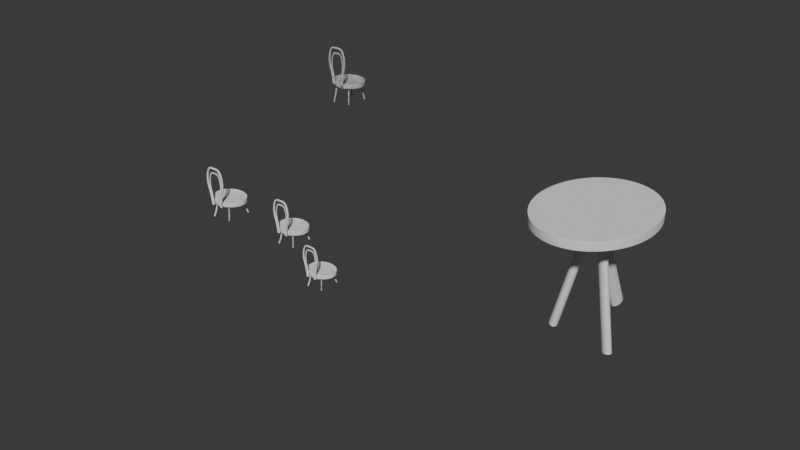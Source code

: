 # Source: Table_et_chaise.blend  (saved by Blender 4.1.24; exported with 4.5.12 LTS)
import bpy
from mathutils import Matrix  # noqa: F401  (used for matrix-valued properties, if any)

bpy.ops.wm.read_factory_settings(use_empty=True)
scene = bpy.context.scene
scene.name = 'Scene'

# ---- collections
col_collection = bpy.data.collections.new('Collection'); scene.collection.children.link(col_collection)

# ---- world
world_world = bpy.data.worlds.new('World'); scene.world = world_world
world_world.use_nodes = True; world_world.node_tree.nodes.clear()
_N = world_world.node_tree.nodes; _L = world_world.node_tree.links
n0 = _N.new('ShaderNodeOutputWorld'); n0.name = 'World Output'; n0.location = (300, 300)
n1 = _N.new('ShaderNodeBackground'); n1.name = 'Background'; n1.location = (10, 300)
n1.inputs[0].default_value = (0.05088, 0.05088, 0.05088, 1.0)
_L.new(n1.outputs[0], n0.inputs[0])
n0.is_active_output = True
world_world.color = (0.05088, 0.05088, 0.05088)
world_world.use_sun_shadow = False
world_world.sun_shadow_jitter_overblur = 0.0

# ---- meshes
me_circle = bpy.data.meshes.new('Circle')
me_circle.from_pydata([(1.386e-08, 0.2574, 0.4606), (-0.1211, 0.238, 0.4606), (-0.225, 0.182, 0.4606), (-0.2924, 0.09684, 0.4606), (-0.3118, -0.004895, 0.4606), (-0.2822, -0.1073, 0.4606), (-0.2113, -0.1941, 0.4606), (-0.1121, -0.252, 0.4606), (1.282e-08, -0.2723, 0.4606), (0.1121, -0.252, 0.4606), (0.2113, -0.1941, 0.4606), (0.2822, -0.1073, 0.4606), (0.3118, -0.004895, 0.4606), (0.2924, 0.09684, 0.4606), (0.225, 0.182, 0.4606), (0.1211, 0.238, 0.4606), (0.1587, 0.131, 0.4534), (9.05e-08, 0.1424, 0.4534), (-0.1587, 0.131, 0.4534), (0.1691, -0.008075, 0.4534), (5.937e-08, -0.009572, 0.4534), (-0.1691, -0.008075, 0.4534), (0.1513, -0.1464, 0.4534), (9.311e-08, -0.1601, 0.4534), (-0.1513, -0.1464, 0.4534), (-0.8318, -0.05624, 0.6688), (-0.9529, -0.07565, 0.6688), (-1.057, -0.1317, 0.6688), (-1.124, -0.2169, 0.6688), (-1.144, -0.3186, 0.6688), (-1.114, -0.421, 0.6688), (-1.043, -0.5078, 0.6688), (-0.9439, -0.5657, 0.6688), (-0.8318, -0.586, 0.6688), (-0.7197, -0.5657, 0.6688), (-0.6205, -0.5078, 0.6688), (-0.5496, -0.421, 0.6688), (-0.5201, -0.3186, 0.6688), (-0.5395, -0.2169, 0.6688), (-0.6068, -0.1317, 0.6688), (-0.7107, -0.07565, 0.6688)], [(26, 25), (27, 26), (28, 27), (29, 28), (30, 29), (31, 30), (32, 31), (33, 32), (34, 33), (35, 34), (36, 35), (37, 36), (38, 37), (39, 38), (40, 39), (25, 40)], [(15, 16, 13, 14), (16, 19, 12, 13), (19, 22, 11, 12), (22, 9, 10, 11), (0, 17, 16, 15), (17, 20, 19, 16), (20, 23, 22, 19), (23, 8, 9, 22), (1, 18, 17, 0), (18, 21, 20, 17), (21, 24, 23, 20), (24, 7, 8, 23), (2, 3, 18, 1), (3, 4, 21, 18), (4, 5, 24, 21), (5, 6, 7, 24)])
me_circle.polygons.foreach_set('use_smooth', [True] * 16)
_uv = me_circle.uv_layers.new(name='UVMap')
_uv.uv.foreach_set('vector', [0.0, 0.0, 0.0, 0.0, 0.0, 0.0, 0.0, 0.0, 0.0, 0.0, 0.0, 0.0, 0.0, 0.0, 0.0, 0.0, 0.0, 0.0, 0.0, 0.0, 0.0, 0.0, 0.0, 0.0, 0.0, 0.0, 0.0, 0.0, 0.0, 0.0, 0.0, 0.0, 0.0, 0.0, 0.0, 0.0, 0.0, 0.0, 0.0, 0.0, 0.0, 0.0, 0.0, 0.0, 0.0, 0.0, 0.0, 0.0, 0.0, 0.0, 0.0, 0.0, 0.0, 0.0, 0.0, 0.0, 0.0, 0.0, 0.0, 0.0, 0.0, 0.0, 0.0, 0.0, 0.0, 0.0, 0.0, 0.0, 0.0, 0.0, 0.0, 0.0, 0.0, 0.0, 0.0, 0.0, 0.0, 0.0, 0.0, 0.0, 0.0, 0.0, 0.0, 0.0, 0.0, 0.0, 0.0, 0.0, 0.0, 0.0, 0.0, 0.0, 0.0, 0.0, 0.0, 0.0, 0.0, 0.0, 0.0, 0.0, 0.0, 0.0, 0.0, 0.0, 0.0, 0.0, 0.0, 0.0, 0.0, 0.0, 0.0, 0.0, 0.0, 0.0, 0.0, 0.0, 0.0, 0.0, 0.0, 0.0, 0.0, 0.0, 0.0, 0.0, 0.0, 0.0, 0.0, 0.0])
me_circle.update()
me_circle_001 = bpy.data.meshes.new('Circle.001')
me_circle_001.from_pydata([], [], [])
_uv = me_circle_001.uv_layers.new(name='UVMap')
_uv.uv.foreach_set('vector', [])
me_circle_001.update()
me_circle_002 = bpy.data.meshes.new('Circle.002')
me_circle_002.from_pydata([(1.386e-08, 0.2574, 0.4693), (-0.1211, 0.238, 0.4693), (-0.225, 0.182, 0.4693), (-0.2924, 0.09684, 0.4693), (-0.3118, -0.004895, 0.4693), (-0.2822, -0.1073, 0.4693), (-0.2113, -0.1941, 0.4693), (-0.1121, -0.252, 0.4693), (1.282e-08, -0.2723, 0.4693), (0.1121, -0.252, 0.4693), (0.2113, -0.1941, 0.4693), (0.2822, -0.1073, 0.4693), (0.3118, -0.004895, 0.4693), (0.2924, 0.09684, 0.4693), (0.225, 0.182, 0.4693), (0.1211, 0.238, 0.4693), (1.386e-08, 0.2574, 0.3771), (-0.1211, 0.238, 0.3771), (-0.225, 0.182, 0.3771), (-0.2924, 0.09684, 0.3771), (-0.3118, -0.004895, 0.3771), (-0.2822, -0.1073, 0.3771), (-0.2113, -0.1941, 0.3771), (-0.1121, -0.252, 0.3771), (1.282e-08, -0.2723, 0.3771), (0.1121, -0.252, 0.3771), (0.2113, -0.1941, 0.3771), (0.2822, -0.1073, 0.3771), (0.3118, -0.004895, 0.3771), (0.2924, 0.09684, 0.3771), (0.225, 0.182, 0.3771), (0.1211, 0.238, 0.3771)], [], [(2, 3, 19, 18), (10, 11, 27, 26), (3, 4, 20, 19), (11, 12, 28, 27), (4, 5, 21, 20), (12, 13, 29, 28), (5, 6, 22, 21), (13, 14, 30, 29), (6, 7, 23, 22), (14, 15, 31, 30), (7, 8, 24, 23), (0, 1, 17, 16), (15, 0, 16, 31), (8, 9, 25, 24), (1, 2, 18, 17), (9, 10, 26, 25)])
me_circle_002.polygons.foreach_set('use_smooth', [True] * 16)
_uv = me_circle_002.uv_layers.new(name='UVMap')
_uv.uv.foreach_set('vector', [0.0, 0.0, 0.0, 0.0, 0.0, 0.0, 0.0, 0.0, 0.0, 0.0, 0.0, 0.0, 0.0, 0.0, 0.0, 0.0, 0.0, 0.0, 0.0, 0.0, 0.0, 0.0, 0.0, 0.0, 0.0, 0.0, 0.0, 0.0, 0.0, 0.0, 0.0, 0.0, 0.0, 0.0, 0.0, 0.0, 0.0, 0.0, 0.0, 0.0, 0.0, 0.0, 0.0, 0.0, 0.0, 0.0, 0.0, 0.0, 0.0, 0.0, 0.0, 0.0, 0.0, 0.0, 0.0, 0.0, 0.0, 0.0, 0.0, 0.0, 0.0, 0.0, 0.0, 0.0, 0.0, 0.0, 0.0, 0.0, 0.0, 0.0, 0.0, 0.0, 0.0, 0.0, 0.0, 0.0, 0.0, 0.0, 0.0, 0.0, 0.0, 0.0, 0.0, 0.0, 0.0, 0.0, 0.0, 0.0, 0.0, 0.0, 0.0, 0.0, 0.0, 0.0, 0.0, 0.0, 0.0, 0.0, 0.0, 0.0, 0.0, 0.0, 0.0, 0.0, 0.0, 0.0, 0.0, 0.0, 0.0, 0.0, 0.0, 0.0, 0.0, 0.0, 0.0, 0.0, 0.0, 0.0, 0.0, 0.0, 0.0, 0.0, 0.0, 0.0, 0.0, 0.0, 0.0, 0.0])
me_circle_002.update()
me_circle_003 = bpy.data.meshes.new('Circle.003')
me_circle_003.from_pydata([(1.386e-08, 0.2574, 0.4606), (-0.1211, 0.238, 0.4606), (-0.225, 0.182, 0.4606), (-0.2924, 0.09684, 0.4606), (-0.3118, -0.004895, 0.4606), (-0.2822, -0.1073, 0.4606), (-0.2113, -0.1941, 0.4606), (-0.1121, -0.252, 0.4606), (1.282e-08, -0.2723, 0.4606), (0.1121, -0.252, 0.4606), (0.2113, -0.1941, 0.4606), (0.2822, -0.1073, 0.4606), (0.3118, -0.004895, 0.4606), (0.2924, 0.09684, 0.4606), (0.225, 0.182, 0.4606), (0.1211, 0.238, 0.4606), (0.1587, 0.131, 0.4534), (9.05e-08, 0.1424, 0.4534), (-0.1587, 0.131, 0.4534), (0.1691, -0.008075, 0.4534), (5.937e-08, -0.009572, 0.4534), (-0.1691, -0.008075, 0.4534), (0.1513, -0.1464, 0.4534), (9.311e-08, -0.1601, 0.4534), (-0.1513, -0.1464, 0.4534), (-0.8318, -0.05624, 0.6688), (-0.9529, -0.07565, 0.6688), (-1.057, -0.1317, 0.6688), (-1.124, -0.2169, 0.6688), (-1.144, -0.3186, 0.6688), (-1.114, -0.421, 0.6688), (-1.043, -0.5078, 0.6688), (-0.9439, -0.5657, 0.6688), (-0.8318, -0.586, 0.6688), (-0.7197, -0.5657, 0.6688), (-0.6205, -0.5078, 0.6688), (-0.5496, -0.421, 0.6688), (-0.5201, -0.3186, 0.6688), (-0.5395, -0.2169, 0.6688), (-0.6068, -0.1317, 0.6688), (-0.7107, -0.07565, 0.6688)], [(26, 25), (27, 26), (28, 27), (29, 28), (30, 29), (31, 30), (32, 31), (33, 32), (34, 33), (35, 34), (36, 35), (37, 36), (38, 37), (39, 38), (40, 39), (25, 40)], [(15, 16, 13, 14), (16, 19, 12, 13), (19, 22, 11, 12), (22, 9, 10, 11), (0, 17, 16, 15), (17, 20, 19, 16), (20, 23, 22, 19), (23, 8, 9, 22), (1, 18, 17, 0), (18, 21, 20, 17), (21, 24, 23, 20), (24, 7, 8, 23), (2, 3, 18, 1), (3, 4, 21, 18), (4, 5, 24, 21), (5, 6, 7, 24)])
me_circle_003.polygons.foreach_set('use_smooth', [True] * 16)
_uv = me_circle_003.uv_layers.new(name='UVMap')
_uv.uv.foreach_set('vector', [0.0, 0.0, 0.0, 0.0, 0.0, 0.0, 0.0, 0.0, 0.0, 0.0, 0.0, 0.0, 0.0, 0.0, 0.0, 0.0, 0.0, 0.0, 0.0, 0.0, 0.0, 0.0, 0.0, 0.0, 0.0, 0.0, 0.0, 0.0, 0.0, 0.0, 0.0, 0.0, 0.0, 0.0, 0.0, 0.0, 0.0, 0.0, 0.0, 0.0, 0.0, 0.0, 0.0, 0.0, 0.0, 0.0, 0.0, 0.0, 0.0, 0.0, 0.0, 0.0, 0.0, 0.0, 0.0, 0.0, 0.0, 0.0, 0.0, 0.0, 0.0, 0.0, 0.0, 0.0, 0.0, 0.0, 0.0, 0.0, 0.0, 0.0, 0.0, 0.0, 0.0, 0.0, 0.0, 0.0, 0.0, 0.0, 0.0, 0.0, 0.0, 0.0, 0.0, 0.0, 0.0, 0.0, 0.0, 0.0, 0.0, 0.0, 0.0, 0.0, 0.0, 0.0, 0.0, 0.0, 0.0, 0.0, 0.0, 0.0, 0.0, 0.0, 0.0, 0.0, 0.0, 0.0, 0.0, 0.0, 0.0, 0.0, 0.0, 0.0, 0.0, 0.0, 0.0, 0.0, 0.0, 0.0, 0.0, 0.0, 0.0, 0.0, 0.0, 0.0, 0.0, 0.0, 0.0, 0.0])
me_circle_003.update()
me_circle_004 = bpy.data.meshes.new('Circle.004')
me_circle_004.from_pydata([(1.386e-08, 0.2574, 0.4693), (-0.1211, 0.238, 0.4693), (-0.225, 0.182, 0.4693), (-0.2924, 0.09684, 0.4693), (-0.3118, -0.004895, 0.4693), (-0.2822, -0.1073, 0.4693), (-0.2113, -0.1941, 0.4693), (-0.1121, -0.252, 0.4693), (1.282e-08, -0.2723, 0.4693), (0.1121, -0.252, 0.4693), (0.2113, -0.1941, 0.4693), (0.2822, -0.1073, 0.4693), (0.3118, -0.004895, 0.4693), (0.2924, 0.09684, 0.4693), (0.225, 0.182, 0.4693), (0.1211, 0.238, 0.4693), (1.386e-08, 0.2574, 0.3771), (-0.1211, 0.238, 0.3771), (-0.225, 0.182, 0.3771), (-0.2924, 0.09684, 0.3771), (-0.3118, -0.004895, 0.3771), (-0.2822, -0.1073, 0.3771), (-0.2113, -0.1941, 0.3771), (-0.1121, -0.252, 0.3771), (1.282e-08, -0.2723, 0.3771), (0.1121, -0.252, 0.3771), (0.2113, -0.1941, 0.3771), (0.2822, -0.1073, 0.3771), (0.3118, -0.004895, 0.3771), (0.2924, 0.09684, 0.3771), (0.225, 0.182, 0.3771), (0.1211, 0.238, 0.3771)], [], [(2, 3, 19, 18), (10, 11, 27, 26), (3, 4, 20, 19), (11, 12, 28, 27), (4, 5, 21, 20), (12, 13, 29, 28), (5, 6, 22, 21), (13, 14, 30, 29), (6, 7, 23, 22), (14, 15, 31, 30), (7, 8, 24, 23), (0, 1, 17, 16), (15, 0, 16, 31), (8, 9, 25, 24), (1, 2, 18, 17), (9, 10, 26, 25)])
me_circle_004.polygons.foreach_set('use_smooth', [True] * 16)
_uv = me_circle_004.uv_layers.new(name='UVMap')
_uv.uv.foreach_set('vector', [0.0, 0.0, 0.0, 0.0, 0.0, 0.0, 0.0, 0.0, 0.0, 0.0, 0.0, 0.0, 0.0, 0.0, 0.0, 0.0, 0.0, 0.0, 0.0, 0.0, 0.0, 0.0, 0.0, 0.0, 0.0, 0.0, 0.0, 0.0, 0.0, 0.0, 0.0, 0.0, 0.0, 0.0, 0.0, 0.0, 0.0, 0.0, 0.0, 0.0, 0.0, 0.0, 0.0, 0.0, 0.0, 0.0, 0.0, 0.0, 0.0, 0.0, 0.0, 0.0, 0.0, 0.0, 0.0, 0.0, 0.0, 0.0, 0.0, 0.0, 0.0, 0.0, 0.0, 0.0, 0.0, 0.0, 0.0, 0.0, 0.0, 0.0, 0.0, 0.0, 0.0, 0.0, 0.0, 0.0, 0.0, 0.0, 0.0, 0.0, 0.0, 0.0, 0.0, 0.0, 0.0, 0.0, 0.0, 0.0, 0.0, 0.0, 0.0, 0.0, 0.0, 0.0, 0.0, 0.0, 0.0, 0.0, 0.0, 0.0, 0.0, 0.0, 0.0, 0.0, 0.0, 0.0, 0.0, 0.0, 0.0, 0.0, 0.0, 0.0, 0.0, 0.0, 0.0, 0.0, 0.0, 0.0, 0.0, 0.0, 0.0, 0.0, 0.0, 0.0, 0.0, 0.0, 0.0, 0.0])
me_circle_004.update()
me_circle_005 = bpy.data.meshes.new('Circle.005')
me_circle_005.from_pydata([(1.386e-08, 0.2574, 0.4606), (-0.1211, 0.238, 0.4606), (-0.225, 0.182, 0.4606), (-0.2924, 0.09684, 0.4606), (-0.3118, -0.004895, 0.4606), (-0.2822, -0.1073, 0.4606), (-0.2113, -0.1941, 0.4606), (-0.1121, -0.252, 0.4606), (1.282e-08, -0.2723, 0.4606), (0.1121, -0.252, 0.4606), (0.2113, -0.1941, 0.4606), (0.2822, -0.1073, 0.4606), (0.3118, -0.004895, 0.4606), (0.2924, 0.09684, 0.4606), (0.225, 0.182, 0.4606), (0.1211, 0.238, 0.4606), (0.1587, 0.131, 0.4534), (9.05e-08, 0.1424, 0.4534), (-0.1587, 0.131, 0.4534), (0.1691, -0.008075, 0.4534), (5.937e-08, -0.009572, 0.4534), (-0.1691, -0.008075, 0.4534), (0.1513, -0.1464, 0.4534), (9.311e-08, -0.1601, 0.4534), (-0.1513, -0.1464, 0.4534), (-0.8318, -0.05624, 0.6688), (-0.9529, -0.07565, 0.6688), (-1.057, -0.1317, 0.6688), (-1.124, -0.2169, 0.6688), (-1.144, -0.3186, 0.6688), (-1.114, -0.421, 0.6688), (-1.043, -0.5078, 0.6688), (-0.9439, -0.5657, 0.6688), (-0.8318, -0.586, 0.6688), (-0.7197, -0.5657, 0.6688), (-0.6205, -0.5078, 0.6688), (-0.5496, -0.421, 0.6688), (-0.5201, -0.3186, 0.6688), (-0.5395, -0.2169, 0.6688), (-0.6068, -0.1317, 0.6688), (-0.7107, -0.07565, 0.6688)], [(26, 25), (27, 26), (28, 27), (29, 28), (30, 29), (31, 30), (32, 31), (33, 32), (34, 33), (35, 34), (36, 35), (37, 36), (38, 37), (39, 38), (40, 39), (25, 40)], [(15, 16, 13, 14), (16, 19, 12, 13), (19, 22, 11, 12), (22, 9, 10, 11), (0, 17, 16, 15), (17, 20, 19, 16), (20, 23, 22, 19), (23, 8, 9, 22), (1, 18, 17, 0), (18, 21, 20, 17), (21, 24, 23, 20), (24, 7, 8, 23), (2, 3, 18, 1), (3, 4, 21, 18), (4, 5, 24, 21), (5, 6, 7, 24)])
me_circle_005.polygons.foreach_set('use_smooth', [True] * 16)
_uv = me_circle_005.uv_layers.new(name='UVMap')
_uv.uv.foreach_set('vector', [0.0, 0.0, 0.0, 0.0, 0.0, 0.0, 0.0, 0.0, 0.0, 0.0, 0.0, 0.0, 0.0, 0.0, 0.0, 0.0, 0.0, 0.0, 0.0, 0.0, 0.0, 0.0, 0.0, 0.0, 0.0, 0.0, 0.0, 0.0, 0.0, 0.0, 0.0, 0.0, 0.0, 0.0, 0.0, 0.0, 0.0, 0.0, 0.0, 0.0, 0.0, 0.0, 0.0, 0.0, 0.0, 0.0, 0.0, 0.0, 0.0, 0.0, 0.0, 0.0, 0.0, 0.0, 0.0, 0.0, 0.0, 0.0, 0.0, 0.0, 0.0, 0.0, 0.0, 0.0, 0.0, 0.0, 0.0, 0.0, 0.0, 0.0, 0.0, 0.0, 0.0, 0.0, 0.0, 0.0, 0.0, 0.0, 0.0, 0.0, 0.0, 0.0, 0.0, 0.0, 0.0, 0.0, 0.0, 0.0, 0.0, 0.0, 0.0, 0.0, 0.0, 0.0, 0.0, 0.0, 0.0, 0.0, 0.0, 0.0, 0.0, 0.0, 0.0, 0.0, 0.0, 0.0, 0.0, 0.0, 0.0, 0.0, 0.0, 0.0, 0.0, 0.0, 0.0, 0.0, 0.0, 0.0, 0.0, 0.0, 0.0, 0.0, 0.0, 0.0, 0.0, 0.0, 0.0, 0.0])
me_circle_005.update()
me_circle_006 = bpy.data.meshes.new('Circle.006')
me_circle_006.from_pydata([(1.386e-08, 0.2574, 0.4693), (-0.1211, 0.238, 0.4693), (-0.225, 0.182, 0.4693), (-0.2924, 0.09684, 0.4693), (-0.3118, -0.004895, 0.4693), (-0.2822, -0.1073, 0.4693), (-0.2113, -0.1941, 0.4693), (-0.1121, -0.252, 0.4693), (1.282e-08, -0.2723, 0.4693), (0.1121, -0.252, 0.4693), (0.2113, -0.1941, 0.4693), (0.2822, -0.1073, 0.4693), (0.3118, -0.004895, 0.4693), (0.2924, 0.09684, 0.4693), (0.225, 0.182, 0.4693), (0.1211, 0.238, 0.4693), (1.386e-08, 0.2574, 0.3771), (-0.1211, 0.238, 0.3771), (-0.225, 0.182, 0.3771), (-0.2924, 0.09684, 0.3771), (-0.3118, -0.004895, 0.3771), (-0.2822, -0.1073, 0.3771), (-0.2113, -0.1941, 0.3771), (-0.1121, -0.252, 0.3771), (1.282e-08, -0.2723, 0.3771), (0.1121, -0.252, 0.3771), (0.2113, -0.1941, 0.3771), (0.2822, -0.1073, 0.3771), (0.3118, -0.004895, 0.3771), (0.2924, 0.09684, 0.3771), (0.225, 0.182, 0.3771), (0.1211, 0.238, 0.3771)], [], [(2, 3, 19, 18), (10, 11, 27, 26), (3, 4, 20, 19), (11, 12, 28, 27), (4, 5, 21, 20), (12, 13, 29, 28), (5, 6, 22, 21), (13, 14, 30, 29), (6, 7, 23, 22), (14, 15, 31, 30), (7, 8, 24, 23), (0, 1, 17, 16), (15, 0, 16, 31), (8, 9, 25, 24), (1, 2, 18, 17), (9, 10, 26, 25)])
me_circle_006.polygons.foreach_set('use_smooth', [True] * 16)
_uv = me_circle_006.uv_layers.new(name='UVMap')
_uv.uv.foreach_set('vector', [0.0, 0.0, 0.0, 0.0, 0.0, 0.0, 0.0, 0.0, 0.0, 0.0, 0.0, 0.0, 0.0, 0.0, 0.0, 0.0, 0.0, 0.0, 0.0, 0.0, 0.0, 0.0, 0.0, 0.0, 0.0, 0.0, 0.0, 0.0, 0.0, 0.0, 0.0, 0.0, 0.0, 0.0, 0.0, 0.0, 0.0, 0.0, 0.0, 0.0, 0.0, 0.0, 0.0, 0.0, 0.0, 0.0, 0.0, 0.0, 0.0, 0.0, 0.0, 0.0, 0.0, 0.0, 0.0, 0.0, 0.0, 0.0, 0.0, 0.0, 0.0, 0.0, 0.0, 0.0, 0.0, 0.0, 0.0, 0.0, 0.0, 0.0, 0.0, 0.0, 0.0, 0.0, 0.0, 0.0, 0.0, 0.0, 0.0, 0.0, 0.0, 0.0, 0.0, 0.0, 0.0, 0.0, 0.0, 0.0, 0.0, 0.0, 0.0, 0.0, 0.0, 0.0, 0.0, 0.0, 0.0, 0.0, 0.0, 0.0, 0.0, 0.0, 0.0, 0.0, 0.0, 0.0, 0.0, 0.0, 0.0, 0.0, 0.0, 0.0, 0.0, 0.0, 0.0, 0.0, 0.0, 0.0, 0.0, 0.0, 0.0, 0.0, 0.0, 0.0, 0.0, 0.0, 0.0, 0.0])
me_circle_006.update()
me_circle_007 = bpy.data.meshes.new('Circle.007')
me_circle_007.from_pydata([(1.386e-08, 0.2574, 0.4606), (-0.1211, 0.238, 0.4606), (-0.225, 0.182, 0.4606), (-0.2924, 0.09684, 0.4606), (-0.3118, -0.004895, 0.4606), (-0.2822, -0.1073, 0.4606), (-0.2113, -0.1941, 0.4606), (-0.1121, -0.252, 0.4606), (1.282e-08, -0.2723, 0.4606), (0.1121, -0.252, 0.4606), (0.2113, -0.1941, 0.4606), (0.2822, -0.1073, 0.4606), (0.3118, -0.004895, 0.4606), (0.2924, 0.09684, 0.4606), (0.225, 0.182, 0.4606), (0.1211, 0.238, 0.4606), (0.1587, 0.131, 0.4534), (9.05e-08, 0.1424, 0.4534), (-0.1587, 0.131, 0.4534), (0.1691, -0.008075, 0.4534), (5.937e-08, -0.009572, 0.4534), (-0.1691, -0.008075, 0.4534), (0.1513, -0.1464, 0.4534), (9.311e-08, -0.1601, 0.4534), (-0.1513, -0.1464, 0.4534), (-0.8318, -0.05624, 0.6688), (-0.9529, -0.07565, 0.6688), (-1.057, -0.1317, 0.6688), (-1.124, -0.2169, 0.6688), (-1.144, -0.3186, 0.6688), (-1.114, -0.421, 0.6688), (-1.043, -0.5078, 0.6688), (-0.9439, -0.5657, 0.6688), (-0.8318, -0.586, 0.6688), (-0.7197, -0.5657, 0.6688), (-0.6205, -0.5078, 0.6688), (-0.5496, -0.421, 0.6688), (-0.5201, -0.3186, 0.6688), (-0.5395, -0.2169, 0.6688), (-0.6068, -0.1317, 0.6688), (-0.7107, -0.07565, 0.6688)], [(26, 25), (27, 26), (28, 27), (29, 28), (30, 29), (31, 30), (32, 31), (33, 32), (34, 33), (35, 34), (36, 35), (37, 36), (38, 37), (39, 38), (40, 39), (25, 40)], [(15, 16, 13, 14), (16, 19, 12, 13), (19, 22, 11, 12), (22, 9, 10, 11), (0, 17, 16, 15), (17, 20, 19, 16), (20, 23, 22, 19), (23, 8, 9, 22), (1, 18, 17, 0), (18, 21, 20, 17), (21, 24, 23, 20), (24, 7, 8, 23), (2, 3, 18, 1), (3, 4, 21, 18), (4, 5, 24, 21), (5, 6, 7, 24)])
me_circle_007.polygons.foreach_set('use_smooth', [True] * 16)
_uv = me_circle_007.uv_layers.new(name='UVMap')
_uv.uv.foreach_set('vector', [0.0, 0.0, 0.0, 0.0, 0.0, 0.0, 0.0, 0.0, 0.0, 0.0, 0.0, 0.0, 0.0, 0.0, 0.0, 0.0, 0.0, 0.0, 0.0, 0.0, 0.0, 0.0, 0.0, 0.0, 0.0, 0.0, 0.0, 0.0, 0.0, 0.0, 0.0, 0.0, 0.0, 0.0, 0.0, 0.0, 0.0, 0.0, 0.0, 0.0, 0.0, 0.0, 0.0, 0.0, 0.0, 0.0, 0.0, 0.0, 0.0, 0.0, 0.0, 0.0, 0.0, 0.0, 0.0, 0.0, 0.0, 0.0, 0.0, 0.0, 0.0, 0.0, 0.0, 0.0, 0.0, 0.0, 0.0, 0.0, 0.0, 0.0, 0.0, 0.0, 0.0, 0.0, 0.0, 0.0, 0.0, 0.0, 0.0, 0.0, 0.0, 0.0, 0.0, 0.0, 0.0, 0.0, 0.0, 0.0, 0.0, 0.0, 0.0, 0.0, 0.0, 0.0, 0.0, 0.0, 0.0, 0.0, 0.0, 0.0, 0.0, 0.0, 0.0, 0.0, 0.0, 0.0, 0.0, 0.0, 0.0, 0.0, 0.0, 0.0, 0.0, 0.0, 0.0, 0.0, 0.0, 0.0, 0.0, 0.0, 0.0, 0.0, 0.0, 0.0, 0.0, 0.0, 0.0, 0.0])
me_circle_007.update()
me_circle_008 = bpy.data.meshes.new('Circle.008')
me_circle_008.from_pydata([(1.386e-08, 0.2574, 0.4693), (-0.1211, 0.238, 0.4693), (-0.225, 0.182, 0.4693), (-0.2924, 0.09684, 0.4693), (-0.3118, -0.004895, 0.4693), (-0.2822, -0.1073, 0.4693), (-0.2113, -0.1941, 0.4693), (-0.1121, -0.252, 0.4693), (1.282e-08, -0.2723, 0.4693), (0.1121, -0.252, 0.4693), (0.2113, -0.1941, 0.4693), (0.2822, -0.1073, 0.4693), (0.3118, -0.004895, 0.4693), (0.2924, 0.09684, 0.4693), (0.225, 0.182, 0.4693), (0.1211, 0.238, 0.4693), (1.386e-08, 0.2574, 0.3771), (-0.1211, 0.238, 0.3771), (-0.225, 0.182, 0.3771), (-0.2924, 0.09684, 0.3771), (-0.3118, -0.004895, 0.3771), (-0.2822, -0.1073, 0.3771), (-0.2113, -0.1941, 0.3771), (-0.1121, -0.252, 0.3771), (1.282e-08, -0.2723, 0.3771), (0.1121, -0.252, 0.3771), (0.2113, -0.1941, 0.3771), (0.2822, -0.1073, 0.3771), (0.3118, -0.004895, 0.3771), (0.2924, 0.09684, 0.3771), (0.225, 0.182, 0.3771), (0.1211, 0.238, 0.3771)], [], [(2, 3, 19, 18), (10, 11, 27, 26), (3, 4, 20, 19), (11, 12, 28, 27), (4, 5, 21, 20), (12, 13, 29, 28), (5, 6, 22, 21), (13, 14, 30, 29), (6, 7, 23, 22), (14, 15, 31, 30), (7, 8, 24, 23), (0, 1, 17, 16), (15, 0, 16, 31), (8, 9, 25, 24), (1, 2, 18, 17), (9, 10, 26, 25)])
me_circle_008.polygons.foreach_set('use_smooth', [True] * 16)
_uv = me_circle_008.uv_layers.new(name='UVMap')
_uv.uv.foreach_set('vector', [0.0, 0.0, 0.0, 0.0, 0.0, 0.0, 0.0, 0.0, 0.0, 0.0, 0.0, 0.0, 0.0, 0.0, 0.0, 0.0, 0.0, 0.0, 0.0, 0.0, 0.0, 0.0, 0.0, 0.0, 0.0, 0.0, 0.0, 0.0, 0.0, 0.0, 0.0, 0.0, 0.0, 0.0, 0.0, 0.0, 0.0, 0.0, 0.0, 0.0, 0.0, 0.0, 0.0, 0.0, 0.0, 0.0, 0.0, 0.0, 0.0, 0.0, 0.0, 0.0, 0.0, 0.0, 0.0, 0.0, 0.0, 0.0, 0.0, 0.0, 0.0, 0.0, 0.0, 0.0, 0.0, 0.0, 0.0, 0.0, 0.0, 0.0, 0.0, 0.0, 0.0, 0.0, 0.0, 0.0, 0.0, 0.0, 0.0, 0.0, 0.0, 0.0, 0.0, 0.0, 0.0, 0.0, 0.0, 0.0, 0.0, 0.0, 0.0, 0.0, 0.0, 0.0, 0.0, 0.0, 0.0, 0.0, 0.0, 0.0, 0.0, 0.0, 0.0, 0.0, 0.0, 0.0, 0.0, 0.0, 0.0, 0.0, 0.0, 0.0, 0.0, 0.0, 0.0, 0.0, 0.0, 0.0, 0.0, 0.0, 0.0, 0.0, 0.0, 0.0, 0.0, 0.0, 0.0, 0.0])
me_circle_008.update()
me_cylinder = bpy.data.meshes.new('Cylinder')
me_cylinder.from_pydata([(0.0, 1.0, -1.0), (0.0, 1.0, 1.0), (0.1951, 0.9808, -1.0), (0.1951, 0.9808, 1.0), (0.3827, 0.9239, -1.0), (0.3827, 0.9239, 1.0), (0.5556, 0.8315, -1.0), (0.5556, 0.8315, 1.0), (0.7071, 0.7071, -1.0), (0.7071, 0.7071, 1.0), (0.8315, 0.5556, -1.0), (0.8315, 0.5556, 1.0), (0.9239, 0.3827, -1.0), (0.9239, 0.3827, 1.0), (0.9808, 0.1951, -1.0), (0.9808, 0.1951, 1.0), (1.0, 0.0, -1.0), (1.0, 0.0, 1.0), (0.9808, -0.1951, -1.0), (0.9808, -0.1951, 1.0), (0.9239, -0.3827, -1.0), (0.9239, -0.3827, 1.0), (0.8315, -0.5556, -1.0), (0.8315, -0.5556, 1.0), (0.7071, -0.7071, -1.0), (0.7071, -0.7071, 1.0), (0.5556, -0.8315, -1.0), (0.5556, -0.8315, 1.0), (0.3827, -0.9239, -1.0), (0.3827, -0.9239, 1.0), (0.1951, -0.9808, -1.0), (0.1951, -0.9808, 1.0), (0.0, -1.0, -1.0), (0.0, -1.0, 1.0), (-0.1951, -0.9808, -1.0), (-0.1951, -0.9808, 1.0), (-0.3827, -0.9239, -1.0), (-0.3827, -0.9239, 1.0), (-0.5556, -0.8315, -1.0), (-0.5556, -0.8315, 1.0), (-0.7071, -0.7071, -1.0), (-0.7071, -0.7071, 1.0), (-0.8315, -0.5556, -1.0), (-0.8315, -0.5556, 1.0), (-0.9239, -0.3827, -1.0), (-0.9239, -0.3827, 1.0), (-0.9808, -0.1951, -1.0), (-0.9808, -0.1951, 1.0), (-1.0, 0.0, -1.0), (-1.0, 0.0, 1.0), (-0.9808, 0.1951, -1.0), (-0.9808, 0.1951, 1.0), (-0.9239, 0.3827, -1.0), (-0.9239, 0.3827, 1.0), (-0.8315, 0.5556, -1.0), (-0.8315, 0.5556, 1.0), (-0.7071, 0.7071, -1.0), (-0.7071, 0.7071, 1.0), (-0.5556, 0.8315, -1.0), (-0.5556, 0.8315, 1.0), (-0.3827, 0.9239, -1.0), (-0.3827, 0.9239, 1.0), (-0.1951, 0.9808, -1.0), (-0.1951, 0.9808, 1.0)], [], [(0, 1, 3, 2), (2, 3, 5, 4), (4, 5, 7, 6), (6, 7, 9, 8), (8, 9, 11, 10), (10, 11, 13, 12), (12, 13, 15, 14), (14, 15, 17, 16), (16, 17, 19, 18), (18, 19, 21, 20), (20, 21, 23, 22), (22, 23, 25, 24), (24, 25, 27, 26), (26, 27, 29, 28), (28, 29, 31, 30), (30, 31, 33, 32), (32, 33, 35, 34), (34, 35, 37, 36), (36, 37, 39, 38), (38, 39, 41, 40), (40, 41, 43, 42), (42, 43, 45, 44), (44, 45, 47, 46), (46, 47, 49, 48), (48, 49, 51, 50), (50, 51, 53, 52), (52, 53, 55, 54), (54, 55, 57, 56), (56, 57, 59, 58), (58, 59, 61, 60), (3, 1, 63, 61, 59, 57, 55, 53, 51, 49, 47, 45, 43, 41, 39, 37, 35, 33, 31, 29, 27, 25, 23, 21, 19, 17, 15, 13, 11, 9, 7, 5), (60, 61, 63, 62), (62, 63, 1, 0), (0, 2, 4, 6, 8, 10, 12, 14, 16, 18, 20, 22, 24, 26, 28, 30, 32, 34, 36, 38, 40, 42, 44, 46, 48, 50, 52, 54, 56, 58, 60, 62)])
me_cylinder.polygons.foreach_set('use_smooth', [True] * 34)
_uv = me_cylinder.uv_layers.new(name='UVMap')
_uv.uv.foreach_set('vector', [1.0, 0.5, 1.0, 1.0, 0.9688, 1.0, 0.9688, 0.5, 0.9688, 0.5, 0.9688, 1.0, 0.9375, 1.0, 0.9375, 0.5, 0.9375, 0.5, 0.9375, 1.0, 0.9062, 1.0, 0.9062, 0.5, 0.9062, 0.5, 0.9062, 1.0, 0.875, 1.0, 0.875, 0.5, 0.875, 0.5, 0.875, 1.0, 0.8438, 1.0, 0.8438, 0.5, 0.8438, 0.5, 0.8438, 1.0, 0.8125, 1.0, 0.8125, 0.5, 0.8125, 0.5, 0.8125, 1.0, 0.7812, 1.0, 0.7812, 0.5, 0.7812, 0.5, 0.7812, 1.0, 0.75, 1.0, 0.75, 0.5, 0.75, 0.5, 0.75, 1.0, 0.7188, 1.0, 0.7188, 0.5, 0.7188, 0.5, 0.7188, 1.0, 0.6875, 1.0, 0.6875, 0.5, 0.6875, 0.5, 0.6875, 1.0, 0.6562, 1.0, 0.6562, 0.5, 0.6562, 0.5, 0.6562, 1.0, 0.625, 1.0, 0.625, 0.5, 0.625, 0.5, 0.625, 1.0, 0.5938, 1.0, 0.5938, 0.5, 0.5938, 0.5, 0.5938, 1.0, 0.5625, 1.0, 0.5625, 0.5, 0.5625, 0.5, 0.5625, 1.0, 0.5312, 1.0, 0.5312, 0.5, 0.5312, 0.5, 0.5312, 1.0, 0.5, 1.0, 0.5, 0.5, 0.5, 0.5, 0.5, 1.0, 0.4688, 1.0, 0.4688, 0.5, 0.4688, 0.5, 0.4688, 1.0, 0.4375, 1.0, 0.4375, 0.5, 0.4375, 0.5, 0.4375, 1.0, 0.4062, 1.0, 0.4062, 0.5, 0.4062, 0.5, 0.4062, 1.0, 0.375, 1.0, 0.375, 0.5, 0.375, 0.5, 0.375, 1.0, 0.3438, 1.0, 0.3438, 0.5, 0.3438, 0.5, 0.3438, 1.0, 0.3125, 1.0, 0.3125, 0.5, 0.3125, 0.5, 0.3125, 1.0, 0.2812, 1.0, 0.2812, 0.5, 0.2812, 0.5, 0.2812, 1.0, 0.25, 1.0, 0.25, 0.5, 0.25, 0.5, 0.25, 1.0, 0.2188, 1.0, 0.2188, 0.5, 0.2188, 0.5, 0.2188, 1.0, 0.1875, 1.0, 0.1875, 0.5, 0.1875, 0.5, 0.1875, 1.0, 0.1562, 1.0, 0.1562, 0.5, 0.1562, 0.5, 0.1562, 1.0, 0.125, 1.0, 0.125, 0.5, 0.125, 0.5, 0.125, 1.0, 0.09375, 1.0, 0.09375, 0.5, 0.09375, 0.5, 0.09375, 1.0, 0.0625, 1.0, 0.0625, 0.5, 0.2968, 0.4854, 0.25, 0.49, 0.2032, 0.4854, 0.1582, 0.4717, 0.1167, 0.4496, 0.08029, 0.4197, 0.05045, 0.3833, 0.02827, 0.3418, 0.01461, 0.2968, 0.01, 0.25, 0.01461, 0.2032, 0.02827, 0.1582, 0.05045, 0.1167, 0.08029, 0.08029, 0.1167, 0.05045, 0.1582, 0.02827, 0.2032, 0.01461, 0.25, 0.01, 0.2968, 0.01461, 0.3418, 0.02827, 0.3833, 0.05045, 0.4197, 0.08029, 0.4496, 0.1167, 0.4717, 0.1582, 0.4854, 0.2032, 0.49, 0.25, 0.4854, 0.2968, 0.4717, 0.3418, 0.4496, 0.3833, 0.4197, 0.4197, 0.3833, 0.4496, 0.3418, 0.4717, 0.0625, 0.5, 0.0625, 1.0, 0.03125, 1.0, 0.03125, 0.5, 0.03125, 0.5, 0.03125, 1.0, 0.0, 1.0, 0.0, 0.5, 0.75, 0.49, 0.7968, 0.4854, 0.8418, 0.4717, 0.8833, 0.4496, 0.9197, 0.4197, 0.9496, 0.3833, 0.9717, 0.3418, 0.9854, 0.2968, 0.99, 0.25, 0.9854, 0.2032, 0.9717, 0.1582, 0.9496, 0.1167, 0.9197, 0.08029, 0.8833, 0.05045, 0.8418, 0.02827, 0.7968, 0.01461, 0.75, 0.01, 0.7032, 0.01461, 0.6582, 0.02827, 0.6167, 0.05045, 0.5803, 0.08029, 0.5504, 0.1167, 0.5283, 0.1582, 0.5146, 0.2032, 0.51, 0.25, 0.5146, 0.2968, 0.5283, 0.3418, 0.5504, 0.3833, 0.5803, 0.4197, 0.6167, 0.4496, 0.6582, 0.4717, 0.7032, 0.4854])
me_cylinder.update()
me_cylinder_001 = bpy.data.meshes.new('Cylinder.001')
me_cylinder_001.from_pydata([(7.451e-09, 1.0, -1.0), (7.451e-09, 1.0, 1.0), (0.1951, 0.9808, -1.0), (0.1951, 0.9808, 1.0), (0.3827, 0.9239, -1.0), (0.3827, 0.9239, 1.0), (0.5556, 0.8315, -1.0), (0.5556, 0.8315, 1.0), (0.7071, 0.7071, -1.0), (0.7071, 0.7071, 1.0), (0.8315, 0.5556, -1.0), (0.8315, 0.5556, 1.0), (0.9239, 0.3827, -1.0), (0.9239, 0.3827, 1.0), (0.9808, 0.1951, -1.0), (0.9808, 0.1951, 1.0), (1.0, -3.725e-09, -1.0), (1.0, -3.725e-09, 1.0), (0.9808, -0.1951, -1.0), (0.9808, -0.1951, 1.0), (0.9239, -0.3827, -1.0), (0.9239, -0.3827, 1.0), (0.8315, -0.5556, -1.0), (0.8315, -0.5556, 1.0), (0.7071, -0.7071, -1.0), (0.7071, -0.7071, 1.0), (0.5556, -0.8315, -1.0), (0.5556, -0.8315, 1.0), (0.3827, -0.9239, -1.0), (0.3827, -0.9239, 1.0), (0.1951, -0.9808, -1.0), (0.1951, -0.9808, 1.0), (7.451e-09, -1.0, -1.0), (7.451e-09, -1.0, 1.0), (-0.1951, -0.9808, -1.0), (-0.1951, -0.9808, 1.0), (-0.3827, -0.9239, -1.0), (-0.3827, -0.9239, 1.0), (-0.5556, -0.8315, -1.0), (-0.5556, -0.8315, 1.0), (-0.7071, -0.7071, -1.0), (-0.7071, -0.7071, 1.0), (-0.8315, -0.5556, -1.0), (-0.8315, -0.5556, 1.0), (-0.9239, -0.3827, -1.0), (-0.9239, -0.3827, 1.0), (-0.9808, -0.1951, -1.0), (-0.9808, -0.1951, 1.0), (-1.0, -3.725e-09, -1.0), (-1.0, -3.725e-09, 1.0), (-0.9808, 0.1951, -1.0), (-0.9808, 0.1951, 1.0), (-0.9239, 0.3827, -1.0), (-0.9239, 0.3827, 1.0), (-0.8315, 0.5556, -1.0), (-0.8315, 0.5556, 1.0), (-0.7071, 0.7071, -1.0), (-0.7071, 0.7071, 1.0), (-0.5556, 0.8315, -1.0), (-0.5556, 0.8315, 1.0), (-0.3827, 0.9239, -1.0), (-0.3827, 0.9239, 1.0), (-0.1951, 0.9808, -1.0), (-0.1951, 0.9808, 1.0)], [], [(0, 1, 3, 2), (2, 3, 5, 4), (4, 5, 7, 6), (6, 7, 9, 8), (8, 9, 11, 10), (10, 11, 13, 12), (12, 13, 15, 14), (14, 15, 17, 16), (16, 17, 19, 18), (18, 19, 21, 20), (20, 21, 23, 22), (22, 23, 25, 24), (24, 25, 27, 26), (26, 27, 29, 28), (28, 29, 31, 30), (30, 31, 33, 32), (32, 33, 35, 34), (34, 35, 37, 36), (36, 37, 39, 38), (38, 39, 41, 40), (40, 41, 43, 42), (42, 43, 45, 44), (44, 45, 47, 46), (46, 47, 49, 48), (48, 49, 51, 50), (50, 51, 53, 52), (52, 53, 55, 54), (54, 55, 57, 56), (56, 57, 59, 58), (58, 59, 61, 60), (3, 1, 63, 61, 59, 57, 55, 53, 51, 49, 47, 45, 43, 41, 39, 37, 35, 33, 31, 29, 27, 25, 23, 21, 19, 17, 15, 13, 11, 9, 7, 5), (60, 61, 63, 62), (62, 63, 1, 0), (0, 2, 4, 6, 8, 10, 12, 14, 16, 18, 20, 22, 24, 26, 28, 30, 32, 34, 36, 38, 40, 42, 44, 46, 48, 50, 52, 54, 56, 58, 60, 62)])
_uv = me_cylinder_001.uv_layers.new(name='UVMap')
_uv.uv.foreach_set('vector', [1.0, 0.5, 1.0, 1.0, 0.9688, 1.0, 0.9688, 0.5, 0.9688, 0.5, 0.9688, 1.0, 0.9375, 1.0, 0.9375, 0.5, 0.9375, 0.5, 0.9375, 1.0, 0.9062, 1.0, 0.9062, 0.5, 0.9062, 0.5, 0.9062, 1.0, 0.875, 1.0, 0.875, 0.5, 0.875, 0.5, 0.875, 1.0, 0.8438, 1.0, 0.8438, 0.5, 0.8438, 0.5, 0.8438, 1.0, 0.8125, 1.0, 0.8125, 0.5, 0.8125, 0.5, 0.8125, 1.0, 0.7812, 1.0, 0.7812, 0.5, 0.7812, 0.5, 0.7812, 1.0, 0.75, 1.0, 0.75, 0.5, 0.75, 0.5, 0.75, 1.0, 0.7188, 1.0, 0.7188, 0.5, 0.7188, 0.5, 0.7188, 1.0, 0.6875, 1.0, 0.6875, 0.5, 0.6875, 0.5, 0.6875, 1.0, 0.6562, 1.0, 0.6562, 0.5, 0.6562, 0.5, 0.6562, 1.0, 0.625, 1.0, 0.625, 0.5, 0.625, 0.5, 0.625, 1.0, 0.5938, 1.0, 0.5938, 0.5, 0.5938, 0.5, 0.5938, 1.0, 0.5625, 1.0, 0.5625, 0.5, 0.5625, 0.5, 0.5625, 1.0, 0.5312, 1.0, 0.5312, 0.5, 0.5312, 0.5, 0.5312, 1.0, 0.5, 1.0, 0.5, 0.5, 0.5, 0.5, 0.5, 1.0, 0.4688, 1.0, 0.4688, 0.5, 0.4688, 0.5, 0.4688, 1.0, 0.4375, 1.0, 0.4375, 0.5, 0.4375, 0.5, 0.4375, 1.0, 0.4062, 1.0, 0.4062, 0.5, 0.4062, 0.5, 0.4062, 1.0, 0.375, 1.0, 0.375, 0.5, 0.375, 0.5, 0.375, 1.0, 0.3438, 1.0, 0.3438, 0.5, 0.3438, 0.5, 0.3438, 1.0, 0.3125, 1.0, 0.3125, 0.5, 0.3125, 0.5, 0.3125, 1.0, 0.2812, 1.0, 0.2812, 0.5, 0.2812, 0.5, 0.2812, 1.0, 0.25, 1.0, 0.25, 0.5, 0.25, 0.5, 0.25, 1.0, 0.2188, 1.0, 0.2188, 0.5, 0.2188, 0.5, 0.2188, 1.0, 0.1875, 1.0, 0.1875, 0.5, 0.1875, 0.5, 0.1875, 1.0, 0.1562, 1.0, 0.1562, 0.5, 0.1562, 0.5, 0.1562, 1.0, 0.125, 1.0, 0.125, 0.5, 0.125, 0.5, 0.125, 1.0, 0.09375, 1.0, 0.09375, 0.5, 0.09375, 0.5, 0.09375, 1.0, 0.0625, 1.0, 0.0625, 0.5, 0.2968, 0.4854, 0.25, 0.49, 0.2032, 0.4854, 0.1582, 0.4717, 0.1167, 0.4496, 0.08029, 0.4197, 0.05045, 0.3833, 0.02827, 0.3418, 0.01461, 0.2968, 0.01, 0.25, 0.01461, 0.2032, 0.02827, 0.1582, 0.05045, 0.1167, 0.08029, 0.08029, 0.1167, 0.05045, 0.1582, 0.02827, 0.2032, 0.01461, 0.25, 0.01, 0.2968, 0.01461, 0.3418, 0.02827, 0.3833, 0.05045, 0.4197, 0.08029, 0.4496, 0.1167, 0.4717, 0.1582, 0.4854, 0.2032, 0.49, 0.25, 0.4854, 0.2968, 0.4717, 0.3418, 0.4496, 0.3833, 0.4197, 0.4197, 0.3833, 0.4496, 0.3418, 0.4717, 0.0625, 0.5, 0.0625, 1.0, 0.03125, 1.0, 0.03125, 0.5, 0.03125, 0.5, 0.03125, 1.0, 0.0, 1.0, 0.0, 0.5, 0.75, 0.49, 0.7968, 0.4854, 0.8418, 0.4717, 0.8833, 0.4496, 0.9197, 0.4197, 0.9496, 0.3833, 0.9717, 0.3418, 0.9854, 0.2968, 0.99, 0.25, 0.9854, 0.2032, 0.9717, 0.1582, 0.9496, 0.1167, 0.9197, 0.08029, 0.8833, 0.05045, 0.8418, 0.02827, 0.7968, 0.01461, 0.75, 0.01, 0.7032, 0.01461, 0.6582, 0.02827, 0.6167, 0.05045, 0.5803, 0.08029, 0.5504, 0.1167, 0.5283, 0.1582, 0.5146, 0.2032, 0.51, 0.25, 0.5146, 0.2968, 0.5283, 0.3418, 0.5504, 0.3833, 0.5803, 0.4197, 0.6167, 0.4496, 0.6582, 0.4717, 0.7032, 0.4854])
me_cylinder_001.update()
me_cylinder_002 = bpy.data.meshes.new('Cylinder.002')
me_cylinder_002.from_pydata([(7.451e-09, 1.0, -1.0), (7.451e-09, 1.0, 1.0), (0.1951, 0.9808, -1.0), (0.1951, 0.9808, 1.0), (0.3827, 0.9239, -1.0), (0.3827, 0.9239, 1.0), (0.5556, 0.8315, -1.0), (0.5556, 0.8315, 1.0), (0.7071, 0.7071, -1.0), (0.7071, 0.7071, 1.0), (0.8315, 0.5556, -1.0), (0.8315, 0.5556, 1.0), (0.9239, 0.3827, -1.0), (0.9239, 0.3827, 1.0), (0.9808, 0.1951, -1.0), (0.9808, 0.1951, 1.0), (1.0, -3.725e-09, -1.0), (1.0, -3.725e-09, 1.0), (0.9808, -0.1951, -1.0), (0.9808, -0.1951, 1.0), (0.9239, -0.3827, -1.0), (0.9239, -0.3827, 1.0), (0.8315, -0.5556, -1.0), (0.8315, -0.5556, 1.0), (0.7071, -0.7071, -1.0), (0.7071, -0.7071, 1.0), (0.5556, -0.8315, -1.0), (0.5556, -0.8315, 1.0), (0.3827, -0.9239, -1.0), (0.3827, -0.9239, 1.0), (0.1951, -0.9808, -1.0), (0.1951, -0.9808, 1.0), (7.451e-09, -1.0, -1.0), (7.451e-09, -1.0, 1.0), (-0.1951, -0.9808, -1.0), (-0.1951, -0.9808, 1.0), (-0.3827, -0.9239, -1.0), (-0.3827, -0.9239, 1.0), (-0.5556, -0.8315, -1.0), (-0.5556, -0.8315, 1.0), (-0.7071, -0.7071, -1.0), (-0.7071, -0.7071, 1.0), (-0.8315, -0.5556, -1.0), (-0.8315, -0.5556, 1.0), (-0.9239, -0.3827, -1.0), (-0.9239, -0.3827, 1.0), (-0.9808, -0.1951, -1.0), (-0.9808, -0.1951, 1.0), (-1.0, -3.725e-09, -1.0), (-1.0, -3.725e-09, 1.0), (-0.9808, 0.1951, -1.0), (-0.9808, 0.1951, 1.0), (-0.9239, 0.3827, -1.0), (-0.9239, 0.3827, 1.0), (-0.8315, 0.5556, -1.0), (-0.8315, 0.5556, 1.0), (-0.7071, 0.7071, -1.0), (-0.7071, 0.7071, 1.0), (-0.5556, 0.8315, -1.0), (-0.5556, 0.8315, 1.0), (-0.3827, 0.9239, -1.0), (-0.3827, 0.9239, 1.0), (-0.1951, 0.9808, -1.0), (-0.1951, 0.9808, 1.0)], [], [(0, 1, 3, 2), (2, 3, 5, 4), (4, 5, 7, 6), (6, 7, 9, 8), (8, 9, 11, 10), (10, 11, 13, 12), (12, 13, 15, 14), (14, 15, 17, 16), (16, 17, 19, 18), (18, 19, 21, 20), (20, 21, 23, 22), (22, 23, 25, 24), (24, 25, 27, 26), (26, 27, 29, 28), (28, 29, 31, 30), (30, 31, 33, 32), (32, 33, 35, 34), (34, 35, 37, 36), (36, 37, 39, 38), (38, 39, 41, 40), (40, 41, 43, 42), (42, 43, 45, 44), (44, 45, 47, 46), (46, 47, 49, 48), (48, 49, 51, 50), (50, 51, 53, 52), (52, 53, 55, 54), (54, 55, 57, 56), (56, 57, 59, 58), (58, 59, 61, 60), (3, 1, 63, 61, 59, 57, 55, 53, 51, 49, 47, 45, 43, 41, 39, 37, 35, 33, 31, 29, 27, 25, 23, 21, 19, 17, 15, 13, 11, 9, 7, 5), (60, 61, 63, 62), (62, 63, 1, 0), (0, 2, 4, 6, 8, 10, 12, 14, 16, 18, 20, 22, 24, 26, 28, 30, 32, 34, 36, 38, 40, 42, 44, 46, 48, 50, 52, 54, 56, 58, 60, 62)])
_uv = me_cylinder_002.uv_layers.new(name='UVMap')
_uv.uv.foreach_set('vector', [1.0, 0.5, 1.0, 1.0, 0.9688, 1.0, 0.9688, 0.5, 0.9688, 0.5, 0.9688, 1.0, 0.9375, 1.0, 0.9375, 0.5, 0.9375, 0.5, 0.9375, 1.0, 0.9062, 1.0, 0.9062, 0.5, 0.9062, 0.5, 0.9062, 1.0, 0.875, 1.0, 0.875, 0.5, 0.875, 0.5, 0.875, 1.0, 0.8438, 1.0, 0.8438, 0.5, 0.8438, 0.5, 0.8438, 1.0, 0.8125, 1.0, 0.8125, 0.5, 0.8125, 0.5, 0.8125, 1.0, 0.7812, 1.0, 0.7812, 0.5, 0.7812, 0.5, 0.7812, 1.0, 0.75, 1.0, 0.75, 0.5, 0.75, 0.5, 0.75, 1.0, 0.7188, 1.0, 0.7188, 0.5, 0.7188, 0.5, 0.7188, 1.0, 0.6875, 1.0, 0.6875, 0.5, 0.6875, 0.5, 0.6875, 1.0, 0.6562, 1.0, 0.6562, 0.5, 0.6562, 0.5, 0.6562, 1.0, 0.625, 1.0, 0.625, 0.5, 0.625, 0.5, 0.625, 1.0, 0.5938, 1.0, 0.5938, 0.5, 0.5938, 0.5, 0.5938, 1.0, 0.5625, 1.0, 0.5625, 0.5, 0.5625, 0.5, 0.5625, 1.0, 0.5312, 1.0, 0.5312, 0.5, 0.5312, 0.5, 0.5312, 1.0, 0.5, 1.0, 0.5, 0.5, 0.5, 0.5, 0.5, 1.0, 0.4688, 1.0, 0.4688, 0.5, 0.4688, 0.5, 0.4688, 1.0, 0.4375, 1.0, 0.4375, 0.5, 0.4375, 0.5, 0.4375, 1.0, 0.4062, 1.0, 0.4062, 0.5, 0.4062, 0.5, 0.4062, 1.0, 0.375, 1.0, 0.375, 0.5, 0.375, 0.5, 0.375, 1.0, 0.3438, 1.0, 0.3438, 0.5, 0.3438, 0.5, 0.3438, 1.0, 0.3125, 1.0, 0.3125, 0.5, 0.3125, 0.5, 0.3125, 1.0, 0.2812, 1.0, 0.2812, 0.5, 0.2812, 0.5, 0.2812, 1.0, 0.25, 1.0, 0.25, 0.5, 0.25, 0.5, 0.25, 1.0, 0.2188, 1.0, 0.2188, 0.5, 0.2188, 0.5, 0.2188, 1.0, 0.1875, 1.0, 0.1875, 0.5, 0.1875, 0.5, 0.1875, 1.0, 0.1562, 1.0, 0.1562, 0.5, 0.1562, 0.5, 0.1562, 1.0, 0.125, 1.0, 0.125, 0.5, 0.125, 0.5, 0.125, 1.0, 0.09375, 1.0, 0.09375, 0.5, 0.09375, 0.5, 0.09375, 1.0, 0.0625, 1.0, 0.0625, 0.5, 0.2968, 0.4854, 0.25, 0.49, 0.2032, 0.4854, 0.1582, 0.4717, 0.1167, 0.4496, 0.08029, 0.4197, 0.05045, 0.3833, 0.02827, 0.3418, 0.01461, 0.2968, 0.01, 0.25, 0.01461, 0.2032, 0.02827, 0.1582, 0.05045, 0.1167, 0.08029, 0.08029, 0.1167, 0.05045, 0.1582, 0.02827, 0.2032, 0.01461, 0.25, 0.01, 0.2968, 0.01461, 0.3418, 0.02827, 0.3833, 0.05045, 0.4197, 0.08029, 0.4496, 0.1167, 0.4717, 0.1582, 0.4854, 0.2032, 0.49, 0.25, 0.4854, 0.2968, 0.4717, 0.3418, 0.4496, 0.3833, 0.4197, 0.4197, 0.3833, 0.4496, 0.3418, 0.4717, 0.0625, 0.5, 0.0625, 1.0, 0.03125, 1.0, 0.03125, 0.5, 0.03125, 0.5, 0.03125, 1.0, 0.0, 1.0, 0.0, 0.5, 0.75, 0.49, 0.7968, 0.4854, 0.8418, 0.4717, 0.8833, 0.4496, 0.9197, 0.4197, 0.9496, 0.3833, 0.9717, 0.3418, 0.9854, 0.2968, 0.99, 0.25, 0.9854, 0.2032, 0.9717, 0.1582, 0.9496, 0.1167, 0.9197, 0.08029, 0.8833, 0.05045, 0.8418, 0.02827, 0.7968, 0.01461, 0.75, 0.01, 0.7032, 0.01461, 0.6582, 0.02827, 0.6167, 0.05045, 0.5803, 0.08029, 0.5504, 0.1167, 0.5283, 0.1582, 0.5146, 0.2032, 0.51, 0.25, 0.5146, 0.2968, 0.5283, 0.3418, 0.5504, 0.3833, 0.5803, 0.4197, 0.6167, 0.4496, 0.6582, 0.4717, 0.7032, 0.4854])
me_cylinder_002.update()
me_cylinder_003 = bpy.data.meshes.new('Cylinder.003')
me_cylinder_003.from_pydata([(7.451e-09, 1.0, -1.0), (7.451e-09, 1.0, 1.0), (0.1951, 0.9808, -1.0), (0.1951, 0.9808, 1.0), (0.3827, 0.9239, -1.0), (0.3827, 0.9239, 1.0), (0.5556, 0.8315, -1.0), (0.5556, 0.8315, 1.0), (0.7071, 0.7071, -1.0), (0.7071, 0.7071, 1.0), (0.8315, 0.5556, -1.0), (0.8315, 0.5556, 1.0), (0.9239, 0.3827, -1.0), (0.9239, 0.3827, 1.0), (0.9808, 0.1951, -1.0), (0.9808, 0.1951, 1.0), (1.0, -3.725e-09, -1.0), (1.0, -3.725e-09, 1.0), (0.9808, -0.1951, -1.0), (0.9808, -0.1951, 1.0), (0.9239, -0.3827, -1.0), (0.9239, -0.3827, 1.0), (0.8315, -0.5556, -1.0), (0.8315, -0.5556, 1.0), (0.7071, -0.7071, -1.0), (0.7071, -0.7071, 1.0), (0.5556, -0.8315, -1.0), (0.5556, -0.8315, 1.0), (0.3827, -0.9239, -1.0), (0.3827, -0.9239, 1.0), (0.1951, -0.9808, -1.0), (0.1951, -0.9808, 1.0), (7.451e-09, -1.0, -1.0), (7.451e-09, -1.0, 1.0), (-0.1951, -0.9808, -1.0), (-0.1951, -0.9808, 1.0), (-0.3827, -0.9239, -1.0), (-0.3827, -0.9239, 1.0), (-0.5556, -0.8315, -1.0), (-0.5556, -0.8315, 1.0), (-0.7071, -0.7071, -1.0), (-0.7071, -0.7071, 1.0), (-0.8315, -0.5556, -1.0), (-0.8315, -0.5556, 1.0), (-0.9239, -0.3827, -1.0), (-0.9239, -0.3827, 1.0), (-0.9808, -0.1951, -1.0), (-0.9808, -0.1951, 1.0), (-1.0, -3.725e-09, -1.0), (-1.0, -3.725e-09, 1.0), (-0.9808, 0.1951, -1.0), (-0.9808, 0.1951, 1.0), (-0.9239, 0.3827, -1.0), (-0.9239, 0.3827, 1.0), (-0.8315, 0.5556, -1.0), (-0.8315, 0.5556, 1.0), (-0.7071, 0.7071, -1.0), (-0.7071, 0.7071, 1.0), (-0.5556, 0.8315, -1.0), (-0.5556, 0.8315, 1.0), (-0.3827, 0.9239, -1.0), (-0.3827, 0.9239, 1.0), (-0.1951, 0.9808, -1.0), (-0.1951, 0.9808, 1.0)], [], [(0, 1, 3, 2), (2, 3, 5, 4), (4, 5, 7, 6), (6, 7, 9, 8), (8, 9, 11, 10), (10, 11, 13, 12), (12, 13, 15, 14), (14, 15, 17, 16), (16, 17, 19, 18), (18, 19, 21, 20), (20, 21, 23, 22), (22, 23, 25, 24), (24, 25, 27, 26), (26, 27, 29, 28), (28, 29, 31, 30), (30, 31, 33, 32), (32, 33, 35, 34), (34, 35, 37, 36), (36, 37, 39, 38), (38, 39, 41, 40), (40, 41, 43, 42), (42, 43, 45, 44), (44, 45, 47, 46), (46, 47, 49, 48), (48, 49, 51, 50), (50, 51, 53, 52), (52, 53, 55, 54), (54, 55, 57, 56), (56, 57, 59, 58), (58, 59, 61, 60), (3, 1, 63, 61, 59, 57, 55, 53, 51, 49, 47, 45, 43, 41, 39, 37, 35, 33, 31, 29, 27, 25, 23, 21, 19, 17, 15, 13, 11, 9, 7, 5), (60, 61, 63, 62), (62, 63, 1, 0), (0, 2, 4, 6, 8, 10, 12, 14, 16, 18, 20, 22, 24, 26, 28, 30, 32, 34, 36, 38, 40, 42, 44, 46, 48, 50, 52, 54, 56, 58, 60, 62)])
_uv = me_cylinder_003.uv_layers.new(name='UVMap')
_uv.uv.foreach_set('vector', [1.0, 0.5, 1.0, 1.0, 0.9688, 1.0, 0.9688, 0.5, 0.9688, 0.5, 0.9688, 1.0, 0.9375, 1.0, 0.9375, 0.5, 0.9375, 0.5, 0.9375, 1.0, 0.9062, 1.0, 0.9062, 0.5, 0.9062, 0.5, 0.9062, 1.0, 0.875, 1.0, 0.875, 0.5, 0.875, 0.5, 0.875, 1.0, 0.8438, 1.0, 0.8438, 0.5, 0.8438, 0.5, 0.8438, 1.0, 0.8125, 1.0, 0.8125, 0.5, 0.8125, 0.5, 0.8125, 1.0, 0.7812, 1.0, 0.7812, 0.5, 0.7812, 0.5, 0.7812, 1.0, 0.75, 1.0, 0.75, 0.5, 0.75, 0.5, 0.75, 1.0, 0.7188, 1.0, 0.7188, 0.5, 0.7188, 0.5, 0.7188, 1.0, 0.6875, 1.0, 0.6875, 0.5, 0.6875, 0.5, 0.6875, 1.0, 0.6562, 1.0, 0.6562, 0.5, 0.6562, 0.5, 0.6562, 1.0, 0.625, 1.0, 0.625, 0.5, 0.625, 0.5, 0.625, 1.0, 0.5938, 1.0, 0.5938, 0.5, 0.5938, 0.5, 0.5938, 1.0, 0.5625, 1.0, 0.5625, 0.5, 0.5625, 0.5, 0.5625, 1.0, 0.5312, 1.0, 0.5312, 0.5, 0.5312, 0.5, 0.5312, 1.0, 0.5, 1.0, 0.5, 0.5, 0.5, 0.5, 0.5, 1.0, 0.4688, 1.0, 0.4688, 0.5, 0.4688, 0.5, 0.4688, 1.0, 0.4375, 1.0, 0.4375, 0.5, 0.4375, 0.5, 0.4375, 1.0, 0.4062, 1.0, 0.4062, 0.5, 0.4062, 0.5, 0.4062, 1.0, 0.375, 1.0, 0.375, 0.5, 0.375, 0.5, 0.375, 1.0, 0.3438, 1.0, 0.3438, 0.5, 0.3438, 0.5, 0.3438, 1.0, 0.3125, 1.0, 0.3125, 0.5, 0.3125, 0.5, 0.3125, 1.0, 0.2812, 1.0, 0.2812, 0.5, 0.2812, 0.5, 0.2812, 1.0, 0.25, 1.0, 0.25, 0.5, 0.25, 0.5, 0.25, 1.0, 0.2188, 1.0, 0.2188, 0.5, 0.2188, 0.5, 0.2188, 1.0, 0.1875, 1.0, 0.1875, 0.5, 0.1875, 0.5, 0.1875, 1.0, 0.1562, 1.0, 0.1562, 0.5, 0.1562, 0.5, 0.1562, 1.0, 0.125, 1.0, 0.125, 0.5, 0.125, 0.5, 0.125, 1.0, 0.09375, 1.0, 0.09375, 0.5, 0.09375, 0.5, 0.09375, 1.0, 0.0625, 1.0, 0.0625, 0.5, 0.2968, 0.4854, 0.25, 0.49, 0.2032, 0.4854, 0.1582, 0.4717, 0.1167, 0.4496, 0.08029, 0.4197, 0.05045, 0.3833, 0.02827, 0.3418, 0.01461, 0.2968, 0.01, 0.25, 0.01461, 0.2032, 0.02827, 0.1582, 0.05045, 0.1167, 0.08029, 0.08029, 0.1167, 0.05045, 0.1582, 0.02827, 0.2032, 0.01461, 0.25, 0.01, 0.2968, 0.01461, 0.3418, 0.02827, 0.3833, 0.05045, 0.4197, 0.08029, 0.4496, 0.1167, 0.4717, 0.1582, 0.4854, 0.2032, 0.49, 0.25, 0.4854, 0.2968, 0.4717, 0.3418, 0.4496, 0.3833, 0.4197, 0.4197, 0.3833, 0.4496, 0.3418, 0.4717, 0.0625, 0.5, 0.0625, 1.0, 0.03125, 1.0, 0.03125, 0.5, 0.03125, 0.5, 0.03125, 1.0, 0.0, 1.0, 0.0, 0.5, 0.75, 0.49, 0.7968, 0.4854, 0.8418, 0.4717, 0.8833, 0.4496, 0.9197, 0.4197, 0.9496, 0.3833, 0.9717, 0.3418, 0.9854, 0.2968, 0.99, 0.25, 0.9854, 0.2032, 0.9717, 0.1582, 0.9496, 0.1167, 0.9197, 0.08029, 0.8833, 0.05045, 0.8418, 0.02827, 0.7968, 0.01461, 0.75, 0.01, 0.7032, 0.01461, 0.6582, 0.02827, 0.6167, 0.05045, 0.5803, 0.08029, 0.5504, 0.1167, 0.5283, 0.1582, 0.5146, 0.2032, 0.51, 0.25, 0.5146, 0.2968, 0.5283, 0.3418, 0.5504, 0.3833, 0.5803, 0.4197, 0.6167, 0.4496, 0.6582, 0.4717, 0.7032, 0.4854])
me_cylinder_003.update()
me_circle_009 = bpy.data.meshes.new('Circle.009')
me_circle_009.from_pydata([(1.386e-08, 0.2574, 0.4693), (-0.1211, 0.238, 0.4693), (-0.225, 0.182, 0.4693), (-0.2924, 0.09684, 0.4693), (-0.3118, -0.004895, 0.4693), (-0.2822, -0.1073, 0.4693), (-0.2113, -0.1941, 0.4693), (-0.1121, -0.252, 0.4693), (1.282e-08, -0.2723, 0.4693), (0.1121, -0.252, 0.4693), (0.2113, -0.1941, 0.4693), (0.2822, -0.1073, 0.4693), (0.3118, -0.004895, 0.4693), (0.2924, 0.09684, 0.4693), (0.225, 0.182, 0.4693), (0.1211, 0.238, 0.4693), (1.386e-08, 0.2574, 0.3771), (-0.1211, 0.238, 0.3771), (-0.225, 0.182, 0.3771), (-0.2924, 0.09684, 0.3771), (-0.3118, -0.004895, 0.3771), (-0.2822, -0.1073, 0.3771), (-0.2113, -0.1941, 0.3771), (-0.1121, -0.252, 0.3771), (1.282e-08, -0.2723, 0.3771), (0.1121, -0.252, 0.3771), (0.2113, -0.1941, 0.3771), (0.2822, -0.1073, 0.3771), (0.3118, -0.004895, 0.3771), (0.2924, 0.09684, 0.3771), (0.225, 0.182, 0.3771), (0.1211, 0.238, 0.3771)], [], [(2, 3, 19, 18), (10, 11, 27, 26), (3, 4, 20, 19), (11, 12, 28, 27), (4, 5, 21, 20), (12, 13, 29, 28), (5, 6, 22, 21), (13, 14, 30, 29), (6, 7, 23, 22), (14, 15, 31, 30), (7, 8, 24, 23), (0, 1, 17, 16), (15, 0, 16, 31), (8, 9, 25, 24), (1, 2, 18, 17), (9, 10, 26, 25)])
me_circle_009.polygons.foreach_set('use_smooth', [True] * 16)
_uv = me_circle_009.uv_layers.new(name='UVMap')
_uv.uv.foreach_set('vector', [0.0, 0.0, 0.0, 0.0, 0.0, 0.0, 0.0, 0.0, 0.0, 0.0, 0.0, 0.0, 0.0, 0.0, 0.0, 0.0, 0.0, 0.0, 0.0, 0.0, 0.0, 0.0, 0.0, 0.0, 0.0, 0.0, 0.0, 0.0, 0.0, 0.0, 0.0, 0.0, 0.0, 0.0, 0.0, 0.0, 0.0, 0.0, 0.0, 0.0, 0.0, 0.0, 0.0, 0.0, 0.0, 0.0, 0.0, 0.0, 0.0, 0.0, 0.0, 0.0, 0.0, 0.0, 0.0, 0.0, 0.0, 0.0, 0.0, 0.0, 0.0, 0.0, 0.0, 0.0, 0.0, 0.0, 0.0, 0.0, 0.0, 0.0, 0.0, 0.0, 0.0, 0.0, 0.0, 0.0, 0.0, 0.0, 0.0, 0.0, 0.0, 0.0, 0.0, 0.0, 0.0, 0.0, 0.0, 0.0, 0.0, 0.0, 0.0, 0.0, 0.0, 0.0, 0.0, 0.0, 0.0, 0.0, 0.0, 0.0, 0.0, 0.0, 0.0, 0.0, 0.0, 0.0, 0.0, 0.0, 0.0, 0.0, 0.0, 0.0, 0.0, 0.0, 0.0, 0.0, 0.0, 0.0, 0.0, 0.0, 0.0, 0.0, 0.0, 0.0, 0.0, 0.0, 0.0, 0.0])
me_circle_009.update()
me_circle_010 = bpy.data.meshes.new('Circle.010')
me_circle_010.from_pydata([(1.386e-08, 0.2574, 0.4606), (-0.1211, 0.238, 0.4606), (-0.225, 0.182, 0.4606), (-0.2924, 0.09684, 0.4606), (-0.3118, -0.004895, 0.4606), (-0.2822, -0.1073, 0.4606), (-0.2113, -0.1941, 0.4606), (-0.1121, -0.252, 0.4606), (1.282e-08, -0.2723, 0.4606), (0.1121, -0.252, 0.4606), (0.2113, -0.1941, 0.4606), (0.2822, -0.1073, 0.4606), (0.3118, -0.004895, 0.4606), (0.2924, 0.09684, 0.4606), (0.225, 0.182, 0.4606), (0.1211, 0.238, 0.4606), (0.1587, 0.131, 0.4534), (9.05e-08, 0.1424, 0.4534), (-0.1587, 0.131, 0.4534), (0.1691, -0.008075, 0.4534), (5.937e-08, -0.009572, 0.4534), (-0.1691, -0.008075, 0.4534), (0.1513, -0.1464, 0.4534), (9.311e-08, -0.1601, 0.4534), (-0.1513, -0.1464, 0.4534), (-0.8318, -0.05624, 0.6688), (-0.9529, -0.07565, 0.6688), (-1.057, -0.1317, 0.6688), (-1.124, -0.2169, 0.6688), (-1.144, -0.3186, 0.6688), (-1.114, -0.421, 0.6688), (-1.043, -0.5078, 0.6688), (-0.9439, -0.5657, 0.6688), (-0.8318, -0.586, 0.6688), (-0.7197, -0.5657, 0.6688), (-0.6205, -0.5078, 0.6688), (-0.5496, -0.421, 0.6688), (-0.5201, -0.3186, 0.6688), (-0.5395, -0.2169, 0.6688), (-0.6068, -0.1317, 0.6688), (-0.7107, -0.07565, 0.6688)], [(26, 25), (27, 26), (28, 27), (29, 28), (30, 29), (31, 30), (32, 31), (33, 32), (34, 33), (35, 34), (36, 35), (37, 36), (38, 37), (39, 38), (40, 39), (25, 40)], [(15, 16, 13, 14), (16, 19, 12, 13), (19, 22, 11, 12), (22, 9, 10, 11), (0, 17, 16, 15), (17, 20, 19, 16), (20, 23, 22, 19), (23, 8, 9, 22), (1, 18, 17, 0), (18, 21, 20, 17), (21, 24, 23, 20), (24, 7, 8, 23), (2, 3, 18, 1), (3, 4, 21, 18), (4, 5, 24, 21), (5, 6, 7, 24)])
me_circle_010.polygons.foreach_set('use_smooth', [True] * 16)
_uv = me_circle_010.uv_layers.new(name='UVMap')
_uv.uv.foreach_set('vector', [0.0, 0.0, 0.0, 0.0, 0.0, 0.0, 0.0, 0.0, 0.0, 0.0, 0.0, 0.0, 0.0, 0.0, 0.0, 0.0, 0.0, 0.0, 0.0, 0.0, 0.0, 0.0, 0.0, 0.0, 0.0, 0.0, 0.0, 0.0, 0.0, 0.0, 0.0, 0.0, 0.0, 0.0, 0.0, 0.0, 0.0, 0.0, 0.0, 0.0, 0.0, 0.0, 0.0, 0.0, 0.0, 0.0, 0.0, 0.0, 0.0, 0.0, 0.0, 0.0, 0.0, 0.0, 0.0, 0.0, 0.0, 0.0, 0.0, 0.0, 0.0, 0.0, 0.0, 0.0, 0.0, 0.0, 0.0, 0.0, 0.0, 0.0, 0.0, 0.0, 0.0, 0.0, 0.0, 0.0, 0.0, 0.0, 0.0, 0.0, 0.0, 0.0, 0.0, 0.0, 0.0, 0.0, 0.0, 0.0, 0.0, 0.0, 0.0, 0.0, 0.0, 0.0, 0.0, 0.0, 0.0, 0.0, 0.0, 0.0, 0.0, 0.0, 0.0, 0.0, 0.0, 0.0, 0.0, 0.0, 0.0, 0.0, 0.0, 0.0, 0.0, 0.0, 0.0, 0.0, 0.0, 0.0, 0.0, 0.0, 0.0, 0.0, 0.0, 0.0, 0.0, 0.0, 0.0, 0.0])
me_circle_010.update()
me_circle_011 = bpy.data.meshes.new('Circle.011')
me_circle_011.from_pydata([(1.386e-08, 0.2574, 0.4606), (-0.1211, 0.238, 0.4606), (-0.225, 0.182, 0.4606), (-0.2924, 0.09684, 0.4606), (-0.3118, -0.004895, 0.4606), (-0.2822, -0.1073, 0.4606), (-0.2113, -0.1941, 0.4606), (-0.1121, -0.252, 0.4606), (1.282e-08, -0.2723, 0.4606), (0.1121, -0.252, 0.4606), (0.2113, -0.1941, 0.4606), (0.2822, -0.1073, 0.4606), (0.3118, -0.004895, 0.4606), (0.2924, 0.09684, 0.4606), (0.225, 0.182, 0.4606), (0.1211, 0.238, 0.4606), (0.1587, 0.131, 0.4534), (9.05e-08, 0.1424, 0.4534), (-0.1587, 0.131, 0.4534), (0.1691, -0.008075, 0.4534), (5.937e-08, -0.009572, 0.4534), (-0.1691, -0.008075, 0.4534), (0.1513, -0.1464, 0.4534), (9.311e-08, -0.1601, 0.4534), (-0.1513, -0.1464, 0.4534), (-0.8318, -0.05624, 0.6688), (-0.9529, -0.07565, 0.6688), (-1.057, -0.1317, 0.6688), (-1.124, -0.2169, 0.6688), (-1.144, -0.3186, 0.6688), (-1.114, -0.421, 0.6688), (-1.043, -0.5078, 0.6688), (-0.9439, -0.5657, 0.6688), (-0.8318, -0.586, 0.6688), (-0.7197, -0.5657, 0.6688), (-0.6205, -0.5078, 0.6688), (-0.5496, -0.421, 0.6688), (-0.5201, -0.3186, 0.6688), (-0.5395, -0.2169, 0.6688), (-0.6068, -0.1317, 0.6688), (-0.7107, -0.07565, 0.6688)], [(26, 25), (27, 26), (28, 27), (29, 28), (30, 29), (31, 30), (32, 31), (33, 32), (34, 33), (35, 34), (36, 35), (37, 36), (38, 37), (39, 38), (40, 39), (25, 40)], [(15, 16, 13, 14), (16, 19, 12, 13), (19, 22, 11, 12), (22, 9, 10, 11), (0, 17, 16, 15), (17, 20, 19, 16), (20, 23, 22, 19), (23, 8, 9, 22), (1, 18, 17, 0), (18, 21, 20, 17), (21, 24, 23, 20), (24, 7, 8, 23), (2, 3, 18, 1), (3, 4, 21, 18), (4, 5, 24, 21), (5, 6, 7, 24)])
me_circle_011.polygons.foreach_set('use_smooth', [True] * 16)
_uv = me_circle_011.uv_layers.new(name='UVMap')
_uv.uv.foreach_set('vector', [0.0, 0.0, 0.0, 0.0, 0.0, 0.0, 0.0, 0.0, 0.0, 0.0, 0.0, 0.0, 0.0, 0.0, 0.0, 0.0, 0.0, 0.0, 0.0, 0.0, 0.0, 0.0, 0.0, 0.0, 0.0, 0.0, 0.0, 0.0, 0.0, 0.0, 0.0, 0.0, 0.0, 0.0, 0.0, 0.0, 0.0, 0.0, 0.0, 0.0, 0.0, 0.0, 0.0, 0.0, 0.0, 0.0, 0.0, 0.0, 0.0, 0.0, 0.0, 0.0, 0.0, 0.0, 0.0, 0.0, 0.0, 0.0, 0.0, 0.0, 0.0, 0.0, 0.0, 0.0, 0.0, 0.0, 0.0, 0.0, 0.0, 0.0, 0.0, 0.0, 0.0, 0.0, 0.0, 0.0, 0.0, 0.0, 0.0, 0.0, 0.0, 0.0, 0.0, 0.0, 0.0, 0.0, 0.0, 0.0, 0.0, 0.0, 0.0, 0.0, 0.0, 0.0, 0.0, 0.0, 0.0, 0.0, 0.0, 0.0, 0.0, 0.0, 0.0, 0.0, 0.0, 0.0, 0.0, 0.0, 0.0, 0.0, 0.0, 0.0, 0.0, 0.0, 0.0, 0.0, 0.0, 0.0, 0.0, 0.0, 0.0, 0.0, 0.0, 0.0, 0.0, 0.0, 0.0, 0.0])
me_circle_011.update()
me_circle_012 = bpy.data.meshes.new('Circle.012')
me_circle_012.from_pydata([(1.386e-08, 0.2574, 0.4693), (-0.1211, 0.238, 0.4693), (-0.225, 0.182, 0.4693), (-0.2924, 0.09684, 0.4693), (-0.3118, -0.004895, 0.4693), (-0.2822, -0.1073, 0.4693), (-0.2113, -0.1941, 0.4693), (-0.1121, -0.252, 0.4693), (1.282e-08, -0.2723, 0.4693), (0.1121, -0.252, 0.4693), (0.2113, -0.1941, 0.4693), (0.2822, -0.1073, 0.4693), (0.3118, -0.004895, 0.4693), (0.2924, 0.09684, 0.4693), (0.225, 0.182, 0.4693), (0.1211, 0.238, 0.4693), (1.386e-08, 0.2574, 0.3771), (-0.1211, 0.238, 0.3771), (-0.225, 0.182, 0.3771), (-0.2924, 0.09684, 0.3771), (-0.3118, -0.004895, 0.3771), (-0.2822, -0.1073, 0.3771), (-0.2113, -0.1941, 0.3771), (-0.1121, -0.252, 0.3771), (1.282e-08, -0.2723, 0.3771), (0.1121, -0.252, 0.3771), (0.2113, -0.1941, 0.3771), (0.2822, -0.1073, 0.3771), (0.3118, -0.004895, 0.3771), (0.2924, 0.09684, 0.3771), (0.225, 0.182, 0.3771), (0.1211, 0.238, 0.3771)], [], [(2, 3, 19, 18), (10, 11, 27, 26), (3, 4, 20, 19), (11, 12, 28, 27), (4, 5, 21, 20), (12, 13, 29, 28), (5, 6, 22, 21), (13, 14, 30, 29), (6, 7, 23, 22), (14, 15, 31, 30), (7, 8, 24, 23), (0, 1, 17, 16), (15, 0, 16, 31), (8, 9, 25, 24), (1, 2, 18, 17), (9, 10, 26, 25)])
me_circle_012.polygons.foreach_set('use_smooth', [True] * 16)
_uv = me_circle_012.uv_layers.new(name='UVMap')
_uv.uv.foreach_set('vector', [0.0, 0.0, 0.0, 0.0, 0.0, 0.0, 0.0, 0.0, 0.0, 0.0, 0.0, 0.0, 0.0, 0.0, 0.0, 0.0, 0.0, 0.0, 0.0, 0.0, 0.0, 0.0, 0.0, 0.0, 0.0, 0.0, 0.0, 0.0, 0.0, 0.0, 0.0, 0.0, 0.0, 0.0, 0.0, 0.0, 0.0, 0.0, 0.0, 0.0, 0.0, 0.0, 0.0, 0.0, 0.0, 0.0, 0.0, 0.0, 0.0, 0.0, 0.0, 0.0, 0.0, 0.0, 0.0, 0.0, 0.0, 0.0, 0.0, 0.0, 0.0, 0.0, 0.0, 0.0, 0.0, 0.0, 0.0, 0.0, 0.0, 0.0, 0.0, 0.0, 0.0, 0.0, 0.0, 0.0, 0.0, 0.0, 0.0, 0.0, 0.0, 0.0, 0.0, 0.0, 0.0, 0.0, 0.0, 0.0, 0.0, 0.0, 0.0, 0.0, 0.0, 0.0, 0.0, 0.0, 0.0, 0.0, 0.0, 0.0, 0.0, 0.0, 0.0, 0.0, 0.0, 0.0, 0.0, 0.0, 0.0, 0.0, 0.0, 0.0, 0.0, 0.0, 0.0, 0.0, 0.0, 0.0, 0.0, 0.0, 0.0, 0.0, 0.0, 0.0, 0.0, 0.0, 0.0, 0.0])
me_circle_012.update()
me_circle_013 = bpy.data.meshes.new('Circle.013')
me_circle_013.from_pydata([(1.386e-08, 0.2574, 0.4693), (-0.1211, 0.238, 0.4693), (-0.225, 0.182, 0.4693), (-0.2924, 0.09684, 0.4693), (-0.3118, -0.004895, 0.4693), (-0.2822, -0.1073, 0.4693), (-0.2113, -0.1941, 0.4693), (-0.1121, -0.252, 0.4693), (1.282e-08, -0.2723, 0.4693), (0.1121, -0.252, 0.4693), (0.2113, -0.1941, 0.4693), (0.2822, -0.1073, 0.4693), (0.3118, -0.004895, 0.4693), (0.2924, 0.09684, 0.4693), (0.225, 0.182, 0.4693), (0.1211, 0.238, 0.4693), (1.386e-08, 0.2574, 0.3771), (-0.1211, 0.238, 0.3771), (-0.225, 0.182, 0.3771), (-0.2924, 0.09684, 0.3771), (-0.3118, -0.004895, 0.3771), (-0.2822, -0.1073, 0.3771), (-0.2113, -0.1941, 0.3771), (-0.1121, -0.252, 0.3771), (1.282e-08, -0.2723, 0.3771), (0.1121, -0.252, 0.3771), (0.2113, -0.1941, 0.3771), (0.2822, -0.1073, 0.3771), (0.3118, -0.004895, 0.3771), (0.2924, 0.09684, 0.3771), (0.225, 0.182, 0.3771), (0.1211, 0.238, 0.3771)], [], [(2, 3, 19, 18), (10, 11, 27, 26), (3, 4, 20, 19), (11, 12, 28, 27), (4, 5, 21, 20), (12, 13, 29, 28), (5, 6, 22, 21), (13, 14, 30, 29), (6, 7, 23, 22), (14, 15, 31, 30), (7, 8, 24, 23), (0, 1, 17, 16), (15, 0, 16, 31), (8, 9, 25, 24), (1, 2, 18, 17), (9, 10, 26, 25)])
me_circle_013.polygons.foreach_set('use_smooth', [True] * 16)
_uv = me_circle_013.uv_layers.new(name='UVMap')
_uv.uv.foreach_set('vector', [0.0, 0.0, 0.0, 0.0, 0.0, 0.0, 0.0, 0.0, 0.0, 0.0, 0.0, 0.0, 0.0, 0.0, 0.0, 0.0, 0.0, 0.0, 0.0, 0.0, 0.0, 0.0, 0.0, 0.0, 0.0, 0.0, 0.0, 0.0, 0.0, 0.0, 0.0, 0.0, 0.0, 0.0, 0.0, 0.0, 0.0, 0.0, 0.0, 0.0, 0.0, 0.0, 0.0, 0.0, 0.0, 0.0, 0.0, 0.0, 0.0, 0.0, 0.0, 0.0, 0.0, 0.0, 0.0, 0.0, 0.0, 0.0, 0.0, 0.0, 0.0, 0.0, 0.0, 0.0, 0.0, 0.0, 0.0, 0.0, 0.0, 0.0, 0.0, 0.0, 0.0, 0.0, 0.0, 0.0, 0.0, 0.0, 0.0, 0.0, 0.0, 0.0, 0.0, 0.0, 0.0, 0.0, 0.0, 0.0, 0.0, 0.0, 0.0, 0.0, 0.0, 0.0, 0.0, 0.0, 0.0, 0.0, 0.0, 0.0, 0.0, 0.0, 0.0, 0.0, 0.0, 0.0, 0.0, 0.0, 0.0, 0.0, 0.0, 0.0, 0.0, 0.0, 0.0, 0.0, 0.0, 0.0, 0.0, 0.0, 0.0, 0.0, 0.0, 0.0, 0.0, 0.0, 0.0, 0.0])
me_circle_013.update()
me_circle_014 = bpy.data.meshes.new('Circle.014')
me_circle_014.from_pydata([(1.386e-08, 0.2574, 0.4606), (-0.1211, 0.238, 0.4606), (-0.225, 0.182, 0.4606), (-0.2924, 0.09684, 0.4606), (-0.3118, -0.004895, 0.4606), (-0.2822, -0.1073, 0.4606), (-0.2113, -0.1941, 0.4606), (-0.1121, -0.252, 0.4606), (1.282e-08, -0.2723, 0.4606), (0.1121, -0.252, 0.4606), (0.2113, -0.1941, 0.4606), (0.2822, -0.1073, 0.4606), (0.3118, -0.004895, 0.4606), (0.2924, 0.09684, 0.4606), (0.225, 0.182, 0.4606), (0.1211, 0.238, 0.4606), (0.1587, 0.131, 0.4534), (9.05e-08, 0.1424, 0.4534), (-0.1587, 0.131, 0.4534), (0.1691, -0.008075, 0.4534), (5.937e-08, -0.009572, 0.4534), (-0.1691, -0.008075, 0.4534), (0.1513, -0.1464, 0.4534), (9.311e-08, -0.1601, 0.4534), (-0.1513, -0.1464, 0.4534), (-0.8318, -0.05624, 0.6688), (-0.9529, -0.07565, 0.6688), (-1.057, -0.1317, 0.6688), (-1.124, -0.2169, 0.6688), (-1.144, -0.3186, 0.6688), (-1.114, -0.421, 0.6688), (-1.043, -0.5078, 0.6688), (-0.9439, -0.5657, 0.6688), (-0.8318, -0.586, 0.6688), (-0.7197, -0.5657, 0.6688), (-0.6205, -0.5078, 0.6688), (-0.5496, -0.421, 0.6688), (-0.5201, -0.3186, 0.6688), (-0.5395, -0.2169, 0.6688), (-0.6068, -0.1317, 0.6688), (-0.7107, -0.07565, 0.6688)], [(26, 25), (27, 26), (28, 27), (29, 28), (30, 29), (31, 30), (32, 31), (33, 32), (34, 33), (35, 34), (36, 35), (37, 36), (38, 37), (39, 38), (40, 39), (25, 40)], [(15, 16, 13, 14), (16, 19, 12, 13), (19, 22, 11, 12), (22, 9, 10, 11), (0, 17, 16, 15), (17, 20, 19, 16), (20, 23, 22, 19), (23, 8, 9, 22), (1, 18, 17, 0), (18, 21, 20, 17), (21, 24, 23, 20), (24, 7, 8, 23), (2, 3, 18, 1), (3, 4, 21, 18), (4, 5, 24, 21), (5, 6, 7, 24)])
me_circle_014.polygons.foreach_set('use_smooth', [True] * 16)
_uv = me_circle_014.uv_layers.new(name='UVMap')
_uv.uv.foreach_set('vector', [0.0, 0.0, 0.0, 0.0, 0.0, 0.0, 0.0, 0.0, 0.0, 0.0, 0.0, 0.0, 0.0, 0.0, 0.0, 0.0, 0.0, 0.0, 0.0, 0.0, 0.0, 0.0, 0.0, 0.0, 0.0, 0.0, 0.0, 0.0, 0.0, 0.0, 0.0, 0.0, 0.0, 0.0, 0.0, 0.0, 0.0, 0.0, 0.0, 0.0, 0.0, 0.0, 0.0, 0.0, 0.0, 0.0, 0.0, 0.0, 0.0, 0.0, 0.0, 0.0, 0.0, 0.0, 0.0, 0.0, 0.0, 0.0, 0.0, 0.0, 0.0, 0.0, 0.0, 0.0, 0.0, 0.0, 0.0, 0.0, 0.0, 0.0, 0.0, 0.0, 0.0, 0.0, 0.0, 0.0, 0.0, 0.0, 0.0, 0.0, 0.0, 0.0, 0.0, 0.0, 0.0, 0.0, 0.0, 0.0, 0.0, 0.0, 0.0, 0.0, 0.0, 0.0, 0.0, 0.0, 0.0, 0.0, 0.0, 0.0, 0.0, 0.0, 0.0, 0.0, 0.0, 0.0, 0.0, 0.0, 0.0, 0.0, 0.0, 0.0, 0.0, 0.0, 0.0, 0.0, 0.0, 0.0, 0.0, 0.0, 0.0, 0.0, 0.0, 0.0, 0.0, 0.0, 0.0, 0.0])
me_circle_014.update()

# ---- curves / text
cu_vert = bpy.data.curves.new('Vert', 'CURVE')
cu_vert.dimensions = '3D'
_sp = cu_vert.splines.new('POLY'); _sp.points.add(3)
_sp.points.foreach_set('co', [0.0, -0.2851, 0.0, 0.0, -8.608e-18, -0.2463, 0.1099, 0.0, -1.324e-17, -0.2254, 0.2087, 0.0, -1.448e-17, -0.2199, 0.3159, 0.0])
_sp.points.foreach_set('radius', [0.49, 0.5092, 0.5517, 0.6149])
_sp.order_v = 0
_sp.resolution_v = 0
_sp.use_endpoint_u = True
cu_vert.bevel_depth = 0.029
cu_vert.fill_mode = 'FULL'
cu_vert_001 = bpy.data.curves.new('Vert.001', 'CURVE')
cu_vert_001.dimensions = '3D'
_sp = cu_vert_001.splines.new('POLY'); _sp.points.add(3)
_sp.points.foreach_set('co', [0.01355, -0.3043, 0.0, 0.0, 0.01355, -0.2655, 0.1099, 0.0, 0.01355, -0.2446, 0.2087, 0.0, 0.01355, -0.2391, 0.3159, 0.0])
_sp.points.foreach_set('radius', [0.49, 0.5092, 0.5517, 0.6149])
_sp.order_v = 0
_sp.resolution_v = 0
_sp.use_endpoint_u = True
cu_vert_001.bevel_depth = 0.029
cu_vert_001.fill_mode = 'FULL'
cu_vert_002 = bpy.data.curves.new('Vert.002', 'CURVE')
cu_vert_002.dimensions = '3D'
_sp = cu_vert_002.splines.new('POLY'); _sp.points.add(8)
_sp.points.foreach_set('co', [0.1089, -7.451e-09, -1.49e-08, 0.0, 0.122, -0.002011, 0.114, 0.0, 0.1378, -0.004219, 0.2277, 0.0, 0.1788, -0.006406, 0.354, 0.0, 0.1946, -0.008356, 0.4803, 0.0, 0.1757, -0.01003, 0.6066, 0.0, 0.1346, -0.01099, 0.7045, 0.0, 0.07465, -0.01151, 0.7297, 0.0, -0.004287, -0.01602, 0.7297, 0.0])
_sp.order_v = 0
_sp.resolution_v = 0
_sp.use_endpoint_u = True
_sp = cu_vert_002.splines.new('POLY'); _sp.points.add(8)
_sp.points.foreach_set('co', [-0.1089, -7.451e-09, -1.49e-08, 0.0, -0.122, -0.002011, 0.114, 0.0, -0.1378, -0.004219, 0.2277, 0.0, -0.1788, -0.006406, 0.354, 0.0, -0.1946, -0.008356, 0.4803, 0.0, -0.1757, -0.01003, 0.6066, 0.0, -0.1346, -0.01099, 0.7045, 0.0, -0.07465, -0.01151, 0.7297, 0.0, 0.004287, -0.01602, 0.7297, 0.0])
_sp.order_v = 0
_sp.resolution_v = 0
_sp.use_endpoint_u = True
cu_vert_002.bevel_depth = 0.019
cu_vert_002.fill_mode = 'FULL'
cu_vert_003 = bpy.data.curves.new('Vert.003', 'CURVE')
cu_vert_003.dimensions = '3D'
_sp = cu_vert_003.splines.new('POLY'); _sp.points.add(3)
_sp.points.foreach_set('co', [0.0, -0.2851, 0.0, 0.0, -8.608e-18, -0.2463, 0.1099, 0.0, -1.324e-17, -0.2254, 0.2087, 0.0, -1.448e-17, -0.2199, 0.3159, 0.0])
_sp.points.foreach_set('radius', [0.49, 0.5092, 0.5517, 0.6149])
_sp.order_v = 0
_sp.resolution_v = 0
_sp.use_endpoint_u = True
cu_vert_003.bevel_depth = 0.029
cu_vert_003.fill_mode = 'FULL'
cu_vert_004 = bpy.data.curves.new('Vert.004', 'CURVE')
cu_vert_004.dimensions = '3D'
_sp = cu_vert_004.splines.new('POLY'); _sp.points.add(3)
_sp.points.foreach_set('co', [0.01355, -0.3043, 0.0, 0.0, 0.01355, -0.2655, 0.1099, 0.0, 0.01355, -0.2446, 0.2087, 0.0, 0.01355, -0.2391, 0.3159, 0.0])
_sp.points.foreach_set('radius', [0.49, 0.5092, 0.5517, 0.6149])
_sp.order_v = 0
_sp.resolution_v = 0
_sp.use_endpoint_u = True
cu_vert_004.bevel_depth = 0.029
cu_vert_004.fill_mode = 'FULL'
cu_vert_005 = bpy.data.curves.new('Vert.005', 'CURVE')
cu_vert_005.dimensions = '3D'
_sp = cu_vert_005.splines.new('POLY'); _sp.points.add(8)
_sp.points.foreach_set('co', [0.1089, -7.451e-09, -1.49e-08, 0.0, 0.122, -0.002011, 0.114, 0.0, 0.1378, -0.004219, 0.2277, 0.0, 0.1788, -0.006406, 0.354, 0.0, 0.1946, -0.008356, 0.4803, 0.0, 0.1757, -0.01003, 0.6066, 0.0, 0.1346, -0.01099, 0.7045, 0.0, 0.07465, -0.01151, 0.7297, 0.0, -0.004287, -0.01602, 0.7297, 0.0])
_sp.order_v = 0
_sp.resolution_v = 0
_sp.use_endpoint_u = True
_sp = cu_vert_005.splines.new('POLY'); _sp.points.add(8)
_sp.points.foreach_set('co', [-0.1089, -7.451e-09, -1.49e-08, 0.0, -0.122, -0.002011, 0.114, 0.0, -0.1378, -0.004219, 0.2277, 0.0, -0.1788, -0.006406, 0.354, 0.0, -0.1946, -0.008356, 0.4803, 0.0, -0.1757, -0.01003, 0.6066, 0.0, -0.1346, -0.01099, 0.7045, 0.0, -0.07465, -0.01151, 0.7297, 0.0, 0.004287, -0.01602, 0.7297, 0.0])
_sp.order_v = 0
_sp.resolution_v = 0
_sp.use_endpoint_u = True
cu_vert_005.bevel_depth = 0.019
cu_vert_005.fill_mode = 'FULL'
cu_vert_006 = bpy.data.curves.new('Vert.006', 'CURVE')
cu_vert_006.dimensions = '3D'
_sp = cu_vert_006.splines.new('POLY'); _sp.points.add(3)
_sp.points.foreach_set('co', [0.0, -0.2851, 0.0, 0.0, -8.608e-18, -0.2463, 0.1099, 0.0, -1.324e-17, -0.2254, 0.2087, 0.0, -1.448e-17, -0.2199, 0.3159, 0.0])
_sp.points.foreach_set('radius', [0.49, 0.5092, 0.5517, 0.6149])
_sp.order_v = 0
_sp.resolution_v = 0
_sp.use_endpoint_u = True
cu_vert_006.bevel_depth = 0.029
cu_vert_006.fill_mode = 'FULL'
cu_vert_007 = bpy.data.curves.new('Vert.007', 'CURVE')
cu_vert_007.dimensions = '3D'
_sp = cu_vert_007.splines.new('POLY'); _sp.points.add(3)
_sp.points.foreach_set('co', [0.01355, -0.3043, 0.0, 0.0, 0.01355, -0.2655, 0.1099, 0.0, 0.01355, -0.2446, 0.2087, 0.0, 0.01355, -0.2391, 0.3159, 0.0])
_sp.points.foreach_set('radius', [0.49, 0.5092, 0.5517, 0.6149])
_sp.order_v = 0
_sp.resolution_v = 0
_sp.use_endpoint_u = True
cu_vert_007.bevel_depth = 0.029
cu_vert_007.fill_mode = 'FULL'
cu_vert_008 = bpy.data.curves.new('Vert.008', 'CURVE')
cu_vert_008.dimensions = '3D'
_sp = cu_vert_008.splines.new('POLY'); _sp.points.add(8)
_sp.points.foreach_set('co', [0.1089, -7.451e-09, -1.49e-08, 0.0, 0.122, -0.002011, 0.114, 0.0, 0.1378, -0.004219, 0.2277, 0.0, 0.1788, -0.006406, 0.354, 0.0, 0.1946, -0.008356, 0.4803, 0.0, 0.1757, -0.01003, 0.6066, 0.0, 0.1346, -0.01099, 0.7045, 0.0, 0.07465, -0.01151, 0.7297, 0.0, -0.004287, -0.01602, 0.7297, 0.0])
_sp.order_v = 0
_sp.resolution_v = 0
_sp.use_endpoint_u = True
_sp = cu_vert_008.splines.new('POLY'); _sp.points.add(8)
_sp.points.foreach_set('co', [-0.1089, -7.451e-09, -1.49e-08, 0.0, -0.122, -0.002011, 0.114, 0.0, -0.1378, -0.004219, 0.2277, 0.0, -0.1788, -0.006406, 0.354, 0.0, -0.1946, -0.008356, 0.4803, 0.0, -0.1757, -0.01003, 0.6066, 0.0, -0.1346, -0.01099, 0.7045, 0.0, -0.07465, -0.01151, 0.7297, 0.0, 0.004287, -0.01602, 0.7297, 0.0])
_sp.order_v = 0
_sp.resolution_v = 0
_sp.use_endpoint_u = True
cu_vert_008.bevel_depth = 0.019
cu_vert_008.fill_mode = 'FULL'
cu_vert_009 = bpy.data.curves.new('Vert.009', 'CURVE')
cu_vert_009.dimensions = '3D'
_sp = cu_vert_009.splines.new('POLY'); _sp.points.add(3)
_sp.points.foreach_set('co', [0.0, -0.2851, 0.0, 0.0, -8.608e-18, -0.2463, 0.1099, 0.0, -1.324e-17, -0.2254, 0.2087, 0.0, -1.448e-17, -0.2199, 0.3159, 0.0])
_sp.points.foreach_set('radius', [0.49, 0.5092, 0.5517, 0.6149])
_sp.order_v = 0
_sp.resolution_v = 0
_sp.use_endpoint_u = True
cu_vert_009.bevel_depth = 0.029
cu_vert_009.fill_mode = 'FULL'
cu_vert_010 = bpy.data.curves.new('Vert.010', 'CURVE')
cu_vert_010.dimensions = '3D'
_sp = cu_vert_010.splines.new('POLY'); _sp.points.add(3)
_sp.points.foreach_set('co', [0.01355, -0.3043, 0.0, 0.0, 0.01355, -0.2655, 0.1099, 0.0, 0.01355, -0.2446, 0.2087, 0.0, 0.01355, -0.2391, 0.3159, 0.0])
_sp.points.foreach_set('radius', [0.49, 0.5092, 0.5517, 0.6149])
_sp.order_v = 0
_sp.resolution_v = 0
_sp.use_endpoint_u = True
cu_vert_010.bevel_depth = 0.029
cu_vert_010.fill_mode = 'FULL'
cu_vert_011 = bpy.data.curves.new('Vert.011', 'CURVE')
cu_vert_011.dimensions = '3D'
_sp = cu_vert_011.splines.new('POLY'); _sp.points.add(8)
_sp.points.foreach_set('co', [0.1089, -7.451e-09, -1.49e-08, 0.0, 0.122, -0.002011, 0.114, 0.0, 0.1378, -0.004219, 0.2277, 0.0, 0.1788, -0.006406, 0.354, 0.0, 0.1946, -0.008356, 0.4803, 0.0, 0.1757, -0.01003, 0.6066, 0.0, 0.1346, -0.01099, 0.7045, 0.0, 0.07465, -0.01151, 0.7297, 0.0, -0.004287, -0.01602, 0.7297, 0.0])
_sp.order_v = 0
_sp.resolution_v = 0
_sp.use_endpoint_u = True
_sp = cu_vert_011.splines.new('POLY'); _sp.points.add(8)
_sp.points.foreach_set('co', [-0.1089, -7.451e-09, -1.49e-08, 0.0, -0.122, -0.002011, 0.114, 0.0, -0.1378, -0.004219, 0.2277, 0.0, -0.1788, -0.006406, 0.354, 0.0, -0.1946, -0.008356, 0.4803, 0.0, -0.1757, -0.01003, 0.6066, 0.0, -0.1346, -0.01099, 0.7045, 0.0, -0.07465, -0.01151, 0.7297, 0.0, 0.004287, -0.01602, 0.7297, 0.0])
_sp.order_v = 0
_sp.resolution_v = 0
_sp.use_endpoint_u = True
cu_vert_011.bevel_depth = 0.019
cu_vert_011.fill_mode = 'FULL'
cu_vert_012 = bpy.data.curves.new('Vert.012', 'CURVE')
cu_vert_012.dimensions = '3D'
_sp = cu_vert_012.splines.new('POLY'); _sp.points.add(8)
_sp.points.foreach_set('co', [0.1089, -7.451e-09, -1.49e-08, 0.0, 0.122, -0.002011, 0.114, 0.0, 0.1378, -0.004219, 0.2277, 0.0, 0.1788, -0.006406, 0.354, 0.0, 0.1946, -0.008356, 0.4803, 0.0, 0.1757, -0.01003, 0.6066, 0.0, 0.1346, -0.01099, 0.7045, 0.0, 0.07465, -0.01151, 0.7297, 0.0, -0.004287, -0.01602, 0.7297, 0.0])
_sp.order_v = 0
_sp.resolution_v = 0
_sp.use_endpoint_u = True
_sp = cu_vert_012.splines.new('POLY'); _sp.points.add(8)
_sp.points.foreach_set('co', [-0.1089, -7.451e-09, -1.49e-08, 0.0, -0.122, -0.002011, 0.114, 0.0, -0.1378, -0.004219, 0.2277, 0.0, -0.1788, -0.006406, 0.354, 0.0, -0.1946, -0.008356, 0.4803, 0.0, -0.1757, -0.01003, 0.6066, 0.0, -0.1346, -0.01099, 0.7045, 0.0, -0.07465, -0.01151, 0.7297, 0.0, 0.004287, -0.01602, 0.7297, 0.0])
_sp.order_v = 0
_sp.resolution_v = 0
_sp.use_endpoint_u = True
cu_vert_012.bevel_depth = 0.019
cu_vert_012.fill_mode = 'FULL'
cu_vert_013 = bpy.data.curves.new('Vert.013', 'CURVE')
cu_vert_013.dimensions = '3D'
_sp = cu_vert_013.splines.new('POLY'); _sp.points.add(3)
_sp.points.foreach_set('co', [0.01355, -0.3043, 0.0, 0.0, 0.01355, -0.2655, 0.1099, 0.0, 0.01355, -0.2446, 0.2087, 0.0, 0.01355, -0.2391, 0.3159, 0.0])
_sp.points.foreach_set('radius', [0.49, 0.5092, 0.5517, 0.6149])
_sp.order_v = 0
_sp.resolution_v = 0
_sp.use_endpoint_u = True
cu_vert_013.bevel_depth = 0.029
cu_vert_013.fill_mode = 'FULL'
cu_vert_014 = bpy.data.curves.new('Vert.014', 'CURVE')
cu_vert_014.dimensions = '3D'
_sp = cu_vert_014.splines.new('POLY'); _sp.points.add(3)
_sp.points.foreach_set('co', [0.0, -0.2851, 0.0, 0.0, -8.608e-18, -0.2463, 0.1099, 0.0, -1.324e-17, -0.2254, 0.2087, 0.0, -1.448e-17, -0.2199, 0.3159, 0.0])
_sp.points.foreach_set('radius', [0.49, 0.5092, 0.5517, 0.6149])
_sp.order_v = 0
_sp.resolution_v = 0
_sp.use_endpoint_u = True
cu_vert_014.bevel_depth = 0.029
cu_vert_014.fill_mode = 'FULL'
cu_vert_015 = bpy.data.curves.new('Vert.015', 'CURVE')
cu_vert_015.dimensions = '3D'
_sp = cu_vert_015.splines.new('POLY'); _sp.points.add(3)
_sp.points.foreach_set('co', [0.0, -0.2851, 0.0, 0.0, -8.608e-18, -0.2463, 0.1099, 0.0, -1.324e-17, -0.2254, 0.2087, 0.0, -1.448e-17, -0.2199, 0.3159, 0.0])
_sp.points.foreach_set('radius', [0.49, 0.5092, 0.5517, 0.6149])
_sp.order_v = 0
_sp.resolution_v = 0
_sp.use_endpoint_u = True
cu_vert_015.bevel_depth = 0.029
cu_vert_015.fill_mode = 'FULL'
cu_vert_016 = bpy.data.curves.new('Vert.016', 'CURVE')
cu_vert_016.dimensions = '3D'
_sp = cu_vert_016.splines.new('POLY'); _sp.points.add(3)
_sp.points.foreach_set('co', [0.01355, -0.3043, 0.0, 0.0, 0.01355, -0.2655, 0.1099, 0.0, 0.01355, -0.2446, 0.2087, 0.0, 0.01355, -0.2391, 0.3159, 0.0])
_sp.points.foreach_set('radius', [0.49, 0.5092, 0.5517, 0.6149])
_sp.order_v = 0
_sp.resolution_v = 0
_sp.use_endpoint_u = True
cu_vert_016.bevel_depth = 0.029
cu_vert_016.fill_mode = 'FULL'
cu_vert_017 = bpy.data.curves.new('Vert.017', 'CURVE')
cu_vert_017.dimensions = '3D'
_sp = cu_vert_017.splines.new('POLY'); _sp.points.add(8)
_sp.points.foreach_set('co', [0.1089, -7.451e-09, -1.49e-08, 0.0, 0.122, -0.002011, 0.114, 0.0, 0.1378, -0.004219, 0.2277, 0.0, 0.1788, -0.006406, 0.354, 0.0, 0.1946, -0.008356, 0.4803, 0.0, 0.1757, -0.01003, 0.6066, 0.0, 0.1346, -0.01099, 0.7045, 0.0, 0.07465, -0.01151, 0.7297, 0.0, -0.004287, -0.01602, 0.7297, 0.0])
_sp.order_v = 0
_sp.resolution_v = 0
_sp.use_endpoint_u = True
_sp = cu_vert_017.splines.new('POLY'); _sp.points.add(8)
_sp.points.foreach_set('co', [-0.1089, -7.451e-09, -1.49e-08, 0.0, -0.122, -0.002011, 0.114, 0.0, -0.1378, -0.004219, 0.2277, 0.0, -0.1788, -0.006406, 0.354, 0.0, -0.1946, -0.008356, 0.4803, 0.0, -0.1757, -0.01003, 0.6066, 0.0, -0.1346, -0.01099, 0.7045, 0.0, -0.07465, -0.01151, 0.7297, 0.0, 0.004287, -0.01602, 0.7297, 0.0])
_sp.order_v = 0
_sp.resolution_v = 0
_sp.use_endpoint_u = True
cu_vert_017.bevel_depth = 0.019
cu_vert_017.fill_mode = 'FULL'
cu_vert_018 = bpy.data.curves.new('Vert.018', 'CURVE')
cu_vert_018.dimensions = '3D'
_sp = cu_vert_018.splines.new('POLY'); _sp.points.add(8)
_sp.points.foreach_set('co', [0.1089, -7.451e-09, -1.49e-08, 0.0, 0.122, -0.002011, 0.114, 0.0, 0.1378, -0.004219, 0.2277, 0.0, 0.1788, -0.006406, 0.354, 0.0, 0.1946, -0.008356, 0.4803, 0.0, 0.1757, -0.01003, 0.6066, 0.0, 0.1346, -0.01099, 0.7045, 0.0, 0.07465, -0.01151, 0.7297, 0.0, -0.004287, -0.01602, 0.7297, 0.0])
_sp.order_v = 0
_sp.resolution_v = 0
_sp.use_endpoint_u = True
_sp = cu_vert_018.splines.new('POLY'); _sp.points.add(8)
_sp.points.foreach_set('co', [-0.1089, -7.451e-09, -1.49e-08, 0.0, -0.122, -0.002011, 0.114, 0.0, -0.1378, -0.004219, 0.2277, 0.0, -0.1788, -0.006406, 0.354, 0.0, -0.1946, -0.008356, 0.4803, 0.0, -0.1757, -0.01003, 0.6066, 0.0, -0.1346, -0.01099, 0.7045, 0.0, -0.07465, -0.01151, 0.7297, 0.0, 0.004287, -0.01602, 0.7297, 0.0])
_sp.order_v = 0
_sp.resolution_v = 0
_sp.use_endpoint_u = True
cu_vert_018.bevel_depth = 0.019
cu_vert_018.fill_mode = 'FULL'
cu_vert_019 = bpy.data.curves.new('Vert.019', 'CURVE')
cu_vert_019.dimensions = '3D'
_sp = cu_vert_019.splines.new('POLY'); _sp.points.add(3)
_sp.points.foreach_set('co', [0.01355, -0.3043, 0.0, 0.0, 0.01355, -0.2655, 0.1099, 0.0, 0.01355, -0.2446, 0.2087, 0.0, 0.01355, -0.2391, 0.3159, 0.0])
_sp.points.foreach_set('radius', [0.49, 0.5092, 0.5517, 0.6149])
_sp.order_v = 0
_sp.resolution_v = 0
_sp.use_endpoint_u = True
cu_vert_019.bevel_depth = 0.029
cu_vert_019.fill_mode = 'FULL'
cu_vert_020 = bpy.data.curves.new('Vert.020', 'CURVE')
cu_vert_020.dimensions = '3D'
_sp = cu_vert_020.splines.new('POLY'); _sp.points.add(3)
_sp.points.foreach_set('co', [0.0, -0.2851, 0.0, 0.0, -8.608e-18, -0.2463, 0.1099, 0.0, -1.324e-17, -0.2254, 0.2087, 0.0, -1.448e-17, -0.2199, 0.3159, 0.0])
_sp.points.foreach_set('radius', [0.49, 0.5092, 0.5517, 0.6149])
_sp.order_v = 0
_sp.resolution_v = 0
_sp.use_endpoint_u = True
cu_vert_020.bevel_depth = 0.029
cu_vert_020.fill_mode = 'FULL'

# ---- objects
ob_circle = bpy.data.objects.new('Circle', me_circle)
ob_circle_001 = bpy.data.objects.new('Circle.001', me_circle_001)
ob_circle_002 = bpy.data.objects.new('Circle.002', me_circle_002)
ob_vert = bpy.data.objects.new('Vert', cu_vert)
ob_vert_001 = bpy.data.objects.new('Vert.001', cu_vert_001)
ob_vert_002 = bpy.data.objects.new('Vert.002', cu_vert_002)
ob_vert_003 = bpy.data.objects.new('Vert.003', cu_vert_002)
ob_circle_003 = bpy.data.objects.new('Circle.003', me_circle_003)
ob_circle_004 = bpy.data.objects.new('Circle.004', me_circle_004)
ob_vert_004 = bpy.data.objects.new('Vert.004', cu_vert_003)
ob_vert_005 = bpy.data.objects.new('Vert.005', cu_vert_004)
ob_vert_006 = bpy.data.objects.new('Vert.006', cu_vert_005)
ob_vert_007 = bpy.data.objects.new('Vert.007', cu_vert_005)
ob_circle_005 = bpy.data.objects.new('Circle.005', me_circle_005)
ob_circle_006 = bpy.data.objects.new('Circle.006', me_circle_006)
ob_vert_008 = bpy.data.objects.new('Vert.008', cu_vert_006)
ob_vert_009 = bpy.data.objects.new('Vert.009', cu_vert_007)
ob_vert_010 = bpy.data.objects.new('Vert.010', cu_vert_008)
ob_vert_011 = bpy.data.objects.new('Vert.011', cu_vert_008)
ob_circle_007 = bpy.data.objects.new('Circle.007', me_circle_007)
ob_circle_008 = bpy.data.objects.new('Circle.008', me_circle_008)
ob_vert_012 = bpy.data.objects.new('Vert.012', cu_vert_009)
ob_vert_013 = bpy.data.objects.new('Vert.013', cu_vert_010)
ob_vert_014 = bpy.data.objects.new('Vert.014', cu_vert_011)
ob_vert_015 = bpy.data.objects.new('Vert.015', cu_vert_011)
ob_cylinder = bpy.data.objects.new('Cylinder', me_cylinder)
ob_cylinder_001 = bpy.data.objects.new('Cylinder.001', me_cylinder_001)
ob_cylinder_002 = bpy.data.objects.new('Cylinder.002', me_cylinder_002)
ob_cylinder_003 = bpy.data.objects.new('Cylinder.003', me_cylinder_003)
ob_vert_016 = bpy.data.objects.new('Vert.016', cu_vert_012)
ob_vert_017 = bpy.data.objects.new('Vert.017', cu_vert_012)
ob_vert_018 = bpy.data.objects.new('Vert.018', cu_vert_013)
ob_vert_019 = bpy.data.objects.new('Vert.019', cu_vert_014)
ob_circle_009 = bpy.data.objects.new('Circle.009', me_circle_009)
ob_circle_010 = bpy.data.objects.new('Circle.010', me_circle_010)
ob_vert_020 = bpy.data.objects.new('Vert.020', cu_vert_015)
ob_vert_021 = bpy.data.objects.new('Vert.021', cu_vert_016)
ob_vert_022 = bpy.data.objects.new('Vert.022', cu_vert_017)
ob_vert_023 = bpy.data.objects.new('Vert.023', cu_vert_017)
ob_vert_024 = bpy.data.objects.new('Vert.024', cu_vert_018)
ob_vert_025 = bpy.data.objects.new('Vert.025', cu_vert_018)
ob_vert_026 = bpy.data.objects.new('Vert.026', cu_vert_019)
ob_vert_027 = bpy.data.objects.new('Vert.027', cu_vert_020)
ob_circle_011 = bpy.data.objects.new('Circle.011', me_circle_011)
ob_circle_012 = bpy.data.objects.new('Circle.012', me_circle_012)
ob_circle_013 = bpy.data.objects.new('Circle.013', me_circle_013)
ob_circle_014 = bpy.data.objects.new('Circle.014', me_circle_014)

# ---- transforms, parenting, visibility, modifiers, constraints
ob_circle.location = (-5.642, 9.481e-08, 0.7056)
_m = ob_circle.modifiers.new('Subdivision', 'SUBSURF')
_m.levels = 2
ob_circle_001.location = (0.0, 0.0, 0.0)
ob_circle_002.location = (-5.642, 9.481e-08, 0.7666)
_m = ob_circle_002.modifiers.new('Solidify', 'SOLIDIFY')
_m.thickness = 0.025
_m = ob_circle_002.modifiers.new('Bevel', 'BEVEL')
_m.width = 0.006
_m.width_pct = 0.006
_m.segments = 2
_m.angle_limit = 1.047
_m = ob_circle_002.modifiers.new('Subdivision', 'SUBSURF')
_m.levels = 2
ob_vert.location = (-5.632, 0.0116, 0.8103)
ob_vert.rotation_euler = (0.0, -0.0, 0.6248)
ob_vert.scale = (1.0, 1.0, 1.303)
_m = ob_vert.modifiers.new('Mirror', 'MIRROR')
_m.use_axis = (True, True, False)
_m = ob_vert.modifiers.new('Subdivision', 'SUBSURF')
_m.levels = 2
ob_vert_001.location = (-5.636, -0.006837, 0.8013)
ob_vert_001.rotation_euler = (0.0, -0.0, 2.527)
ob_vert_001.scale = (1.0, 1.0, 1.303)
_m = ob_vert_001.modifiers.new('Mirror', 'MIRROR')
_m.use_axis = (False, False, False)
_m = ob_vert_001.modifiers.new('Mirror.001', 'MIRROR')
_m.use_axis = (False, True, False)
_m = ob_vert_001.modifiers.new('Subdivision', 'SUBSURF')
_m.levels = 2
ob_vert_002.location = (-5.642, -0.319, 1.213)
_m = ob_vert_002.modifiers.new('Subdivision', 'SUBSURF')
_m.levels = 2
ob_vert_003.location = (-5.642, -0.319, 1.199)
ob_vert_003.scale = (0.7156, 0.4116, 0.8713)
_m = ob_vert_003.modifiers.new('Subdivision', 'SUBSURF')
_m.levels = 2
ob_circle_003.location = (-5.761, -3.103, -0.6232)
_m = ob_circle_003.modifiers.new('Subdivision', 'SUBSURF')
_m.levels = 2
ob_circle_004.location = (-5.761, -3.103, -0.6232)
_m = ob_circle_004.modifiers.new('Solidify', 'SOLIDIFY')
_m.thickness = 0.025
_m = ob_circle_004.modifiers.new('Bevel', 'BEVEL')
_m.width = 0.006
_m.width_pct = 0.006
_m.segments = 2
_m.angle_limit = 1.047
_m = ob_circle_004.modifiers.new('Subdivision', 'SUBSURF')
_m.levels = 2
ob_vert_004.location = (-5.752, -3.092, -0.5185)
ob_vert_004.rotation_euler = (0.0, -0.0, 0.6248)
_m = ob_vert_004.modifiers.new('Mirror', 'MIRROR')
_m.use_axis = (True, True, False)
_m = ob_vert_004.modifiers.new('Subdivision', 'SUBSURF')
_m.levels = 2
ob_vert_005.location = (-5.755, -3.11, -0.5275)
ob_vert_005.rotation_euler = (0.0, -0.0, 2.527)
_m = ob_vert_005.modifiers.new('Mirror', 'MIRROR')
_m.use_axis = (False, False, False)
_m = ob_vert_005.modifiers.new('Mirror.001', 'MIRROR')
_m.use_axis = (False, True, False)
_m = ob_vert_005.modifiers.new('Subdivision', 'SUBSURF')
_m.levels = 2
ob_vert_006.location = (-5.761, -3.422, -0.2383)
_m = ob_vert_006.modifiers.new('Subdivision', 'SUBSURF')
_m.levels = 2
ob_vert_007.location = (-5.761, -3.422, -0.2383)
ob_vert_007.scale = (0.7156, 0.4116, 0.8713)
_m = ob_vert_007.modifiers.new('Subdivision', 'SUBSURF')
_m.levels = 2
ob_circle_005.location = (-5.936, -0.636, -3.259)
_m = ob_circle_005.modifiers.new('Subdivision', 'SUBSURF')
_m.levels = 2
ob_circle_006.location = (-5.936, -0.636, -3.259)
_m = ob_circle_006.modifiers.new('Solidify', 'SOLIDIFY')
_m.thickness = 0.025
_m = ob_circle_006.modifiers.new('Bevel', 'BEVEL')
_m.width = 0.006
_m.width_pct = 0.006
_m.segments = 2
_m.angle_limit = 1.047
_m = ob_circle_006.modifiers.new('Subdivision', 'SUBSURF')
_m.levels = 2
ob_vert_008.location = (-5.927, -0.6244, -3.154)
ob_vert_008.rotation_euler = (0.0, -0.0, 0.6248)
_m = ob_vert_008.modifiers.new('Mirror', 'MIRROR')
_m.use_axis = (True, True, False)
_m = ob_vert_008.modifiers.new('Subdivision', 'SUBSURF')
_m.levels = 2
ob_vert_009.location = (-5.93, -0.6428, -3.163)
ob_vert_009.rotation_euler = (0.0, -0.0, 2.527)
_m = ob_vert_009.modifiers.new('Mirror', 'MIRROR')
_m.use_axis = (False, False, False)
_m = ob_vert_009.modifiers.new('Mirror.001', 'MIRROR')
_m.use_axis = (False, True, False)
_m = ob_vert_009.modifiers.new('Subdivision', 'SUBSURF')
_m.levels = 2
ob_vert_010.location = (-5.936, -0.955, -2.874)
_m = ob_vert_010.modifiers.new('Subdivision', 'SUBSURF')
_m.levels = 2
ob_vert_011.location = (-5.936, -0.955, -2.874)
ob_vert_011.scale = (0.7156, 0.4116, 0.8713)
_m = ob_vert_011.modifiers.new('Subdivision', 'SUBSURF')
_m.levels = 2
ob_circle_007.location = (-5.976, -1.347, -1.972)
_m = ob_circle_007.modifiers.new('Subdivision', 'SUBSURF')
_m.levels = 2
ob_circle_008.location = (-5.976, -1.347, -1.972)
_m = ob_circle_008.modifiers.new('Solidify', 'SOLIDIFY')
_m.thickness = 0.025
_m = ob_circle_008.modifiers.new('Bevel', 'BEVEL')
_m.width = 0.006
_m.width_pct = 0.006
_m.segments = 2
_m.angle_limit = 1.047
_m = ob_circle_008.modifiers.new('Subdivision', 'SUBSURF')
_m.levels = 2
ob_vert_012.location = (-5.967, -1.336, -1.867)
ob_vert_012.rotation_euler = (0.0, -0.0, 0.6248)
_m = ob_vert_012.modifiers.new('Mirror', 'MIRROR')
_m.use_axis = (True, True, False)
_m = ob_vert_012.modifiers.new('Subdivision', 'SUBSURF')
_m.levels = 2
ob_vert_013.location = (-5.97, -1.354, -1.876)
ob_vert_013.rotation_euler = (0.0, -0.0, 2.527)
_m = ob_vert_013.modifiers.new('Mirror', 'MIRROR')
_m.use_axis = (False, False, False)
_m = ob_vert_013.modifiers.new('Mirror.001', 'MIRROR')
_m.use_axis = (False, True, False)
_m = ob_vert_013.modifiers.new('Subdivision', 'SUBSURF')
_m.levels = 2
ob_vert_014.location = (-5.976, -1.666, -1.587)
_m = ob_vert_014.modifiers.new('Subdivision', 'SUBSURF')
_m.levels = 2
ob_vert_015.location = (-5.976, -1.666, -1.587)
ob_vert_015.scale = (0.7156, 0.4116, 0.8713)
_m = ob_vert_015.modifiers.new('Subdivision', 'SUBSURF')
_m.levels = 2
ob_cylinder.location = (-0.0181, -0.03429, 0.1621)
ob_cylinder.scale = (1.086, 1.334, 0.08889)
_m = ob_cylinder.modifiers.new('Bevel', 'BEVEL')
_m.width = 0.03
_m.width_pct = 0.03
_m.segments = 4
_m = ob_cylinder.modifiers.new('Subdivision', 'SUBSURF')
ob_cylinder_001.location = (0.339, -0.1898, -1.057)
ob_cylinder_001.rotation_euler = (-0.1793, -0.05997, 0.8861)
ob_cylinder_001.scale = (-0.08289, -0.1251, -1.241)
ob_cylinder_002.location = (0.009649, 0.4805, -0.9678)
ob_cylinder_002.rotation_euler = (0.4233, 0.09455, -0.2078)
ob_cylinder_002.scale = (-0.09274, -0.1391, -1.167)
ob_cylinder_003.location = (-0.2873, -0.1795, -0.9732)
ob_cylinder_003.rotation_euler = (0.04158, 0.2391, 0.4356)
ob_cylinder_003.scale = (-0.0836, -0.1242, -1.195)
ob_vert_016.location = (-5.642, -0.319, 1.199)
ob_vert_016.scale = (0.7156, 0.4116, 0.8713)
_m = ob_vert_016.modifiers.new('Subdivision', 'SUBSURF')
_m.levels = 2
ob_vert_017.location = (-5.642, -0.319, 1.213)
_m = ob_vert_017.modifiers.new('Subdivision', 'SUBSURF')
_m.levels = 2
ob_vert_018.location = (-5.636, -0.006837, 0.8013)
ob_vert_018.rotation_euler = (0.0, -0.0, 2.527)
ob_vert_018.scale = (1.0, 1.0, 1.303)
_m = ob_vert_018.modifiers.new('Mirror', 'MIRROR')
_m.use_axis = (False, False, False)
_m = ob_vert_018.modifiers.new('Mirror.001', 'MIRROR')
_m.use_axis = (False, True, False)
_m = ob_vert_018.modifiers.new('Subdivision', 'SUBSURF')
_m.levels = 2
ob_vert_019.location = (-5.632, 0.0116, 0.8103)
ob_vert_019.rotation_euler = (0.0, -0.0, 0.6248)
ob_vert_019.scale = (1.0, 1.0, 1.303)
_m = ob_vert_019.modifiers.new('Mirror', 'MIRROR')
_m.use_axis = (True, True, False)
_m = ob_vert_019.modifiers.new('Subdivision', 'SUBSURF')
_m.levels = 2
ob_circle_009.location = (-5.642, 9.481e-08, 0.7666)
_m = ob_circle_009.modifiers.new('Solidify', 'SOLIDIFY')
_m.thickness = 0.025
_m = ob_circle_009.modifiers.new('Bevel', 'BEVEL')
_m.width = 0.006
_m.width_pct = 0.006
_m.segments = 2
_m.angle_limit = 1.047
_m = ob_circle_009.modifiers.new('Subdivision', 'SUBSURF')
_m.levels = 2
ob_circle_010.location = (-5.642, 9.481e-08, 0.7056)
_m = ob_circle_010.modifiers.new('Subdivision', 'SUBSURF')
_m.levels = 2
ob_vert_020.location = (-5.632, 0.0116, 0.8103)
ob_vert_020.rotation_euler = (0.0, -0.0, 0.6248)
ob_vert_020.scale = (1.0, 1.0, 1.303)
_m = ob_vert_020.modifiers.new('Mirror', 'MIRROR')
_m.use_axis = (True, True, False)
_m = ob_vert_020.modifiers.new('Subdivision', 'SUBSURF')
_m.levels = 2
ob_vert_021.location = (-5.636, -0.006837, 0.8013)
ob_vert_021.rotation_euler = (0.0, -0.0, 2.527)
ob_vert_021.scale = (1.0, 1.0, 1.303)
_m = ob_vert_021.modifiers.new('Mirror', 'MIRROR')
_m.use_axis = (False, False, False)
_m = ob_vert_021.modifiers.new('Mirror.001', 'MIRROR')
_m.use_axis = (False, True, False)
_m = ob_vert_021.modifiers.new('Subdivision', 'SUBSURF')
_m.levels = 2
ob_vert_022.location = (-5.642, -0.319, 1.213)
_m = ob_vert_022.modifiers.new('Subdivision', 'SUBSURF')
_m.levels = 2
ob_vert_023.location = (-5.642, -0.319, 1.199)
ob_vert_023.scale = (0.7156, 0.4116, 0.8713)
_m = ob_vert_023.modifiers.new('Subdivision', 'SUBSURF')
_m.levels = 2
ob_vert_024.location = (-5.642, -0.319, 1.199)
ob_vert_024.scale = (0.7156, 0.4116, 0.8713)
_m = ob_vert_024.modifiers.new('Subdivision', 'SUBSURF')
_m.levels = 2
ob_vert_025.location = (-5.642, -0.319, 1.213)
_m = ob_vert_025.modifiers.new('Subdivision', 'SUBSURF')
_m.levels = 2
ob_vert_026.location = (-5.636, -0.006837, 0.8013)
ob_vert_026.rotation_euler = (0.0, -0.0, 2.527)
ob_vert_026.scale = (1.0, 1.0, 1.303)
_m = ob_vert_026.modifiers.new('Mirror', 'MIRROR')
_m.use_axis = (False, False, False)
_m = ob_vert_026.modifiers.new('Mirror.001', 'MIRROR')
_m.use_axis = (False, True, False)
_m = ob_vert_026.modifiers.new('Subdivision', 'SUBSURF')
_m.levels = 2
ob_vert_027.location = (-5.632, 0.0116, 0.8103)
ob_vert_027.rotation_euler = (0.0, -0.0, 0.6248)
ob_vert_027.scale = (1.0, 1.0, 1.303)
_m = ob_vert_027.modifiers.new('Mirror', 'MIRROR')
_m.use_axis = (True, True, False)
_m = ob_vert_027.modifiers.new('Subdivision', 'SUBSURF')
_m.levels = 2
ob_circle_011.location = (-5.642, 9.481e-08, 0.7056)
_m = ob_circle_011.modifiers.new('Subdivision', 'SUBSURF')
_m.levels = 2
ob_circle_012.location = (-5.642, 9.481e-08, 0.7666)
_m = ob_circle_012.modifiers.new('Solidify', 'SOLIDIFY')
_m.thickness = 0.025
_m = ob_circle_012.modifiers.new('Bevel', 'BEVEL')
_m.width = 0.006
_m.width_pct = 0.006
_m.segments = 2
_m.angle_limit = 1.047
_m = ob_circle_012.modifiers.new('Subdivision', 'SUBSURF')
_m.levels = 2
ob_circle_013.location = (-5.642, 9.481e-08, 0.7666)
_m = ob_circle_013.modifiers.new('Solidify', 'SOLIDIFY')
_m.thickness = 0.025
_m = ob_circle_013.modifiers.new('Bevel', 'BEVEL')
_m.width = 0.006
_m.width_pct = 0.006
_m.segments = 2
_m.angle_limit = 1.047
_m = ob_circle_013.modifiers.new('Subdivision', 'SUBSURF')
_m.levels = 2
ob_circle_014.location = (-5.642, 9.481e-08, 0.7056)
_m = ob_circle_014.modifiers.new('Subdivision', 'SUBSURF')
_m.levels = 2

# ---- collection membership
col_collection.objects.link(ob_circle)
col_collection.objects.link(ob_circle_001)
col_collection.objects.link(ob_circle_002)
col_collection.objects.link(ob_vert)
col_collection.objects.link(ob_vert_001)
col_collection.objects.link(ob_vert_002)
col_collection.objects.link(ob_vert_003)
col_collection.objects.link(ob_circle_003)
col_collection.objects.link(ob_circle_004)
col_collection.objects.link(ob_vert_004)
col_collection.objects.link(ob_vert_005)
col_collection.objects.link(ob_vert_006)
col_collection.objects.link(ob_vert_007)
col_collection.objects.link(ob_circle_005)
col_collection.objects.link(ob_circle_006)
col_collection.objects.link(ob_vert_008)
col_collection.objects.link(ob_vert_009)
col_collection.objects.link(ob_vert_010)
col_collection.objects.link(ob_vert_011)
col_collection.objects.link(ob_circle_007)
col_collection.objects.link(ob_circle_008)
col_collection.objects.link(ob_vert_012)
col_collection.objects.link(ob_vert_013)
col_collection.objects.link(ob_vert_014)
col_collection.objects.link(ob_vert_015)
col_collection.objects.link(ob_cylinder)
col_collection.objects.link(ob_cylinder_001)
col_collection.objects.link(ob_cylinder_002)
col_collection.objects.link(ob_cylinder_003)
col_collection.objects.link(ob_vert_016)
col_collection.objects.link(ob_vert_017)
col_collection.objects.link(ob_vert_018)
col_collection.objects.link(ob_vert_019)
col_collection.objects.link(ob_circle_009)
col_collection.objects.link(ob_circle_010)
col_collection.objects.link(ob_vert_020)
col_collection.objects.link(ob_vert_021)
col_collection.objects.link(ob_vert_022)
col_collection.objects.link(ob_vert_023)
col_collection.objects.link(ob_vert_024)
col_collection.objects.link(ob_vert_025)
col_collection.objects.link(ob_vert_026)
col_collection.objects.link(ob_vert_027)
col_collection.objects.link(ob_circle_011)
col_collection.objects.link(ob_circle_012)
col_collection.objects.link(ob_circle_013)
col_collection.objects.link(ob_circle_014)

# ---- scene / render settings (as saved in the file)
scene.frame_start = 1; scene.frame_end = 250; scene.frame_set(1)
scene.render.engine = 'BLENDER_EEVEE_NEXT'
scene.cycles.sampling_pattern = 'TABULATED_SOBOL'
scene.eevee.ray_tracing_options.trace_max_roughness = 0.0
bpy.context.view_layer.update()

# ---- added for rendering (the .blend has no active camera and no usable light): camera, sun
cam_auto = bpy.data.cameras.new('AutoCamera')
cam_auto.lens = 50.0
cam_auto.sensor_width = 36.0
cam_auto.clip_end = 1000.0
ob_auto_camera = bpy.data.objects.new('AutoCamera', cam_auto)
scene.collection.objects.link(ob_auto_camera)
ob_auto_camera.location = (8.17631, -15.0428, 8.51676)
ob_auto_camera.rotation_euler = (1.09748, -7.21219e-08, 0.694738)
scene.camera = ob_auto_camera
light_auto_sun = bpy.data.lights.new('AutoSun', 'SUN')
light_auto_sun.energy = 3.0
light_auto_sun.angle = 0.0523599
ob_auto_sun = bpy.data.objects.new('AutoSun', light_auto_sun)
scene.collection.objects.link(ob_auto_sun)
ob_auto_sun.rotation_euler = (0.872665, 0.174533, 0.523599)
bpy.context.view_layer.update()
